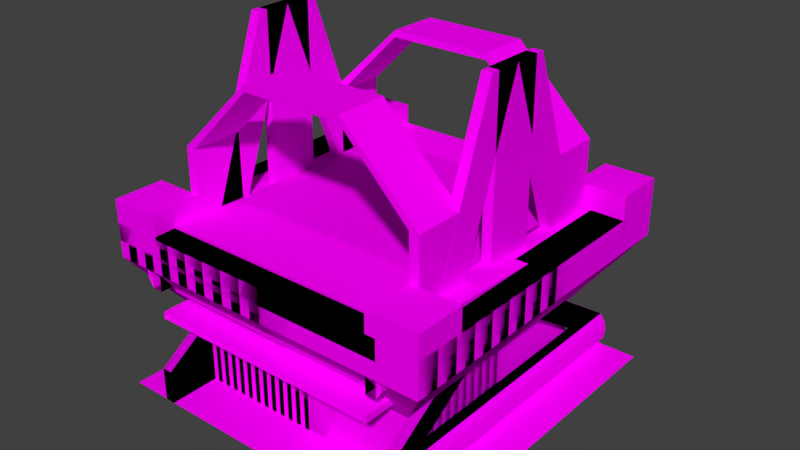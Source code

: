 # Source: conveyor.blend  (saved by Blender 2.74.0; exported with 4.5.12 LTS)
import bpy
from mathutils import Matrix  # noqa: F401  (used for matrix-valued properties, if any)

bpy.ops.wm.read_factory_settings(use_empty=True)
scene = bpy.context.scene
scene.name = 'Scene'

# ---- collections
col_collection_1 = bpy.data.collections.new('Collection 1'); scene.collection.children.link(col_collection_1)

# ---- images (referenced by path relative to the original .blend; pixels are not part of the script)
import os
ASSET_DIR = os.environ.get("B2B_ASSET_DIR", "")  # directory of the original .blend (textures are referenced by path, not embedded)
HERE = os.path.dirname(os.path.abspath(__file__))  # packed textures are extracted next to this script under _unpacked/

def load_image(name, relpath, width, height, colorspace="sRGB"):
    """Load a texture the original file referenced (path relative to the .blend, or extracted next to this script)."""
    p = next((c for c in (os.path.join(HERE, relpath), os.path.join(ASSET_DIR, relpath)) if relpath and os.path.exists(c)), "")
    if p:
        img = bpy.data.images.load(p, check_existing=True)
        img.name = name
    else:  # same state as the original file: an image datablock whose file is absent (Cycles renders it pink)
        img = bpy.data.images.new(name, width, height)
        img.source = "FILE"
        img.filepath = "//" + (relpath or name)
    img.colorspace_settings.name = colorspace
    return img
img_conveyor_png = load_image('conveyor.png', 'conveyor.png', 1024, 1024, 'sRGB')

# ---- materials (node trees are filled in below, after node groups)
mat_conveyor = bpy.data.materials.new('Conveyor')
mat_conveyor.alpha_threshold = 0.0
mat_conveyor.roughness = 0.5
mat_conveyor.line_color = (0.0, 0.0, 0.0, 1.0)

# ---- material node trees
mat_conveyor.use_nodes = True; mat_conveyor.node_tree.nodes.clear()
_N = mat_conveyor.node_tree.nodes; _L = mat_conveyor.node_tree.links
n0 = _N.new('ShaderNodeOutputMaterial'); n0.name = 'Material Output'; n0.location = (300, 300)
n0.width = 120
n1 = _N.new('ShaderNodeBsdfDiffuse'); n1.name = 'Diffuse BSDF'; n1.location = (10, 300)
n2 = _N.new('ShaderNodeTexImage'); n2.name = 'Image Texture'; n2.location = (-190, 300)
n2.width = 150
n2.image = img_conveyor_png
_L.new(n1.outputs[0], n0.inputs[0])
_L.new(n2.outputs[0], n1.inputs[0])
n0.is_active_output = True

# ---- world
world_world = bpy.data.worlds.new('World'); scene.world = world_world
world_world.color = (0.05088, 0.05088, 0.05088)
world_world.use_sun_shadow = False
world_world.sun_shadow_jitter_overblur = 0.0
world_world.cycles.sampling_method = 'MANUAL'
world_world.cycles.sample_map_resolution = 256

# ---- meshes
me_csfmdl_alu = bpy.data.meshes.new('csfmdl_alu')
me_csfmdl_alu.from_pydata([(0.85, -1.0, 0.35), (0.85, -0.5, 0.35), (0.8803, -0.5, 0.35), (0.8803, -1.0, 0.35), (0.85, -1.0, 0.45), (0.85, -0.5, 0.45), (0.8803, -0.5, 0.45), (0.8803, -1.0, 0.45), (0.9, -0.5, 0.4), (0.9, -1.0, 0.4), (0.8961, -0.5, 0.375), (0.8961, -1.0, 0.375), (0.8961, -0.5, 0.425), (0.8961, -1.0, 0.425), (0.15, -1.0, 0.45), (0.15, -0.5, 0.45), (0.1197, -0.5, 0.45), (0.1197, -1.0, 0.45), (0.15, -1.0, 0.35), (0.15, -0.5, 0.35), (0.1197, -0.5, 0.35), (0.1197, -1.0, 0.35), (0.1, -0.5, 0.4), (0.1, -1.0, 0.4), (0.1039, -0.5, 0.425), (0.1039, -1.0, 0.425), (0.1039, -0.5, 0.375), (0.1039, -1.0, 0.375)], [], [(10, 11, 3, 2), (4, 5, 1, 0), (0, 1, 2, 3), (7, 6, 5, 4), (12, 13, 9, 8), (8, 9, 11, 10), (6, 7, 13, 12), (24, 25, 17, 16), (18, 19, 15, 14), (14, 15, 16, 17), (21, 20, 19, 18), (26, 27, 23, 22), (22, 23, 25, 24), (20, 21, 27, 26)])
_uv = me_csfmdl_alu.uv_layers.new(name='UVMap')
_uv.uv.foreach_set('vector', [0.582, 0.4531, 0.4492, 0.4531, 0.4492, 0.4336, 0.582, 0.4336, 0.4492, 0.3398, 0.582, 0.3398, 0.582, 0.4141, 0.4492, 0.4141, 0.4492, 0.4141, 0.582, 0.4141, 0.582, 0.4336, 0.4492, 0.4336, 0.4492, 0.5117, 0.582, 0.5117, 0.582, 0.5312, 0.4492, 0.5312, 0.582, 0.4883, 0.4492, 0.4883, 0.4492, 0.4727, 0.582, 0.4727, 0.582, 0.4727, 0.4492, 0.4727, 0.4492, 0.4531, 0.582, 0.4531, 0.582, 0.5117, 0.4492, 0.5117, 0.4492, 0.4883, 0.582, 0.4883, 0.5859, 0.3789, 0.4492, 0.3789, 0.4492, 0.3594, 0.5859, 0.3594, 0.4492, 0.457, 0.5859, 0.457, 0.5859, 0.5312, 0.4492, 0.5312, 0.4492, 0.3398, 0.5859, 0.3398, 0.5859, 0.3594, 0.4492, 0.3594, 0.4492, 0.4375, 0.5859, 0.4375, 0.5859, 0.457, 0.4492, 0.457, 0.5859, 0.418, 0.4492, 0.418, 0.4492, 0.3984, 0.5859, 0.3984, 0.5859, 0.3984, 0.4492, 0.3984, 0.4492, 0.3789, 0.5859, 0.3789, 0.5859, 0.4375, 0.4492, 0.4375, 0.4492, 0.418, 0.5859, 0.418])
me_csfmdl_alu.materials.append(mat_conveyor)
me_csfmdl_alu.use_remesh_preserve_volume = False
me_csfmdl_alu.use_remesh_preserve_attributes = False
me_csfmdl_alu.use_mirror_vertex_groups = False
me_csfmdl_alu.update()
me_cwalzmdl_alu = bpy.data.meshes.new('cwalzmdl_alu')
me_cwalzmdl_alu.from_pydata([(0.15, -0.7476, 0.39), (0.85, -0.7476, 0.39), (0.85, -0.761, 0.34), (0.15, -0.761, 0.34), (0.15, -0.7976, 0.3034), (0.85, -0.7976, 0.3034), (0.15, -0.8476, 0.29), (0.85, -0.8476, 0.29), (0.15, -0.8976, 0.3034), (0.85, -0.8976, 0.3034), (0.15, -0.9342, 0.34), (0.85, -0.9342, 0.34), (0.15, -0.9476, 0.39), (0.85, -0.9476, 0.39), (0.15, -0.9342, 0.44), (0.85, -0.9342, 0.44), (0.15, -0.8976, 0.4766), (0.85, -0.8976, 0.4766), (0.15, -0.8476, 0.49), (0.85, -0.8476, 0.49), (0.15, -0.7976, 0.4766), (0.85, -0.7976, 0.4766), (0.15, -0.761, 0.44), (0.85, -0.761, 0.44)], [], [(0, 1, 2, 3), (3, 2, 5, 4), (4, 5, 7, 6), (6, 7, 9, 8), (8, 9, 11, 10), (10, 11, 13, 12), (12, 13, 15, 14), (14, 15, 17, 16), (16, 17, 19, 18), (18, 19, 21, 20), (2, 1, 23, 21, 19, 17, 15, 13, 11, 9, 7, 5), (22, 23, 1, 0), (20, 21, 23, 22), (0, 3, 4, 6, 8, 10, 12, 14, 16, 18, 20, 22)])
_uv = me_cwalzmdl_alu.uv_layers.new(name='UVMap')
_uv.uv.foreach_set('vector', [0.2031, 0.7188, 0.2031, 0.7734, 0.1992, 0.7734, 0.1992, 0.7188, 0.1992, 0.7188, 0.1992, 0.7734, 0.1953, 0.7734, 0.1953, 0.7188, 0.1953, 0.7188, 0.1953, 0.7734, 0.1914, 0.7734, 0.1914, 0.7188, 0.1914, 0.7188, 0.1914, 0.7734, 0.1875, 0.7734, 0.1875, 0.7188, 0.1875, 0.7188, 0.1875, 0.7734, 0.1836, 0.7734, 0.1836, 0.7188, 0.1836, 0.7188, 0.1836, 0.7734, 0.1797, 0.7734, 0.1797, 0.7188, 0.1797, 0.7188, 0.1797, 0.7734, 0.1758, 0.7734, 0.1758, 0.7188, 0.1758, 0.7188, 0.1758, 0.7734, 0.1719, 0.7734, 0.1719, 0.7188, 0.1719, 0.7188, 0.1719, 0.7734, 0.168, 0.7734, 0.168, 0.7188, 0.168, 0.7188, 0.168, 0.7734, 0.1641, 0.7734, 0.1641, 0.7188, 0.5234, 0.8711, 0.5156, 0.8867, 0.5, 0.8945, 0.4844, 0.8945, 0.4688, 0.8867, 0.4609, 0.8711, 0.4609, 0.8555, 0.4688, 0.8398, 0.4844, 0.832, 0.5, 0.832, 0.5156, 0.8398, 0.5234, 0.8555, 0.207, 0.7188, 0.207, 0.7734, 0.2031, 0.7734, 0.2031, 0.7188, 0.2109, 0.7188, 0.2109, 0.7734, 0.207, 0.7734, 0.207, 0.7188, 0.4688, 0.8398, 0.4844, 0.832, 0.5, 0.832, 0.5156, 0.8398, 0.5234, 0.8555, 0.5234, 0.8711, 0.5156, 0.8867, 0.5, 0.8945, 0.4844, 0.8945, 0.4688, 0.8867, 0.4609, 0.8711, 0.4609, 0.8555])
me_cwalzmdl_alu.materials.append(mat_conveyor)
me_cwalzmdl_alu.use_remesh_preserve_volume = False
me_cwalzmdl_alu.use_remesh_preserve_attributes = False
me_cwalzmdl_alu.use_mirror_vertex_groups = False
me_cwalzmdl_alu.update()
me_crmdl = bpy.data.meshes.new('crmdl')
me_crmdl.from_pydata([(0.15, -0.85, 0.49), (0.15, -0.5, 0.49), (0.85, -0.5, 0.49), (0.85, -0.85, 0.49), (0.15, -0.85, 0.51), (0.15, -0.5, 0.51), (0.85, -0.5, 0.51), (0.85, -0.85, 0.51), (0.15, -0.5, 0.29), (0.15, -0.85, 0.29), (0.85, -0.85, 0.29), (0.85, -0.5, 0.29), (0.15, -0.5, 0.27), (0.15, -0.85, 0.27), (0.85, -0.85, 0.27), (0.85, -0.5, 0.27), (0.15, -0.91, 0.2861), (0.85, -0.91, 0.2861), (0.15, -0.9539, 0.33), (0.85, -0.9539, 0.33), (0.15, -0.97, 0.39), (0.85, -0.97, 0.39), (0.15, -0.9539, 0.45), (0.85, -0.9539, 0.45), (0.15, -0.91, 0.4939), (0.85, -0.91, 0.4939), (0.15, -0.9002, 0.3034), (0.85, -0.9002, 0.3034), (0.15, -0.9368, 0.34), (0.85, -0.9368, 0.34), (0.15, -0.9502, 0.39), (0.85, -0.9502, 0.39), (0.15, -0.9368, 0.44), (0.85, -0.9368, 0.44), (0.15, -0.9002, 0.4766), (0.85, -0.9002, 0.4766)], [], [(4, 5, 1, 0), (6, 7, 3, 2), (0, 1, 2, 3), (7, 6, 5, 4), (15, 14, 13, 12), (8, 9, 10, 11), (14, 15, 11, 10), (12, 13, 9, 8), (13, 14, 17, 16), (16, 17, 19, 18), (18, 19, 21, 20), (20, 21, 23, 22), (22, 23, 25, 24), (24, 25, 7, 4), (9, 10, 27, 26), (26, 27, 29, 28), (28, 29, 31, 30), (30, 31, 33, 32), (32, 33, 35, 34), (34, 35, 3, 0), (0, 34, 24, 4), (32, 22, 24, 34), (30, 20, 22, 32), (28, 18, 20, 30), (26, 16, 18, 28), (13, 16, 26, 9), (7, 25, 35, 3), (35, 25, 23, 33), (33, 23, 21, 31), (31, 21, 19, 29), (29, 19, 17, 27), (17, 14, 10, 27)])
_uv = me_crmdl.uv_layers.new(name='UVMap')
_uv.uv.foreach_set('vector', [0.7109, 0.8984, 0.8477, 0.8984, 0.8477, 0.9102, 0.7109, 0.9102, 0.6484, 0.9961, 0.5156, 0.9961, 0.5156, 0.9844, 0.6484, 0.9844, 0.2734, 1.0, 0.3242, 1.0, 0.3242, 0.8984, 0.2734, 0.8984, 0.1172, 0.8984, 0.1719, 0.8984, 0.1719, 1.0, 0.1172, 1.0, 0.0, 0.8984, 0.05469, 0.8984, 0.05469, 1.0, 0.0, 1.0, 0.1758, 1.0, 0.2266, 1.0, 0.2266, 0.8984, 0.1758, 0.8984, 0.5156, 0.9023, 0.6484, 0.9023, 0.6484, 0.9141, 0.5156, 0.9141, 0.8477, 1.0, 0.7109, 1.0, 0.7109, 0.9883, 0.8477, 0.9883, 0.05469, 1.0, 0.05469, 0.8984, 0.06641, 0.8984, 0.06641, 1.0, 0.06641, 1.0, 0.06641, 0.8984, 0.07422, 0.8984, 0.07422, 1.0, 0.07422, 1.0, 0.07422, 0.8984, 0.08594, 0.8984, 0.08594, 1.0, 0.08594, 1.0, 0.08594, 0.8984, 0.09766, 0.8984, 0.09766, 1.0, 0.09766, 1.0, 0.09766, 0.8984, 0.1055, 0.8984, 0.1055, 1.0, 0.1055, 1.0, 0.1055, 0.8984, 0.1172, 0.8984, 0.1172, 1.0, 0.2266, 1.0, 0.2266, 0.8984, 0.2344, 0.8984, 0.2344, 1.0, 0.2344, 1.0, 0.2344, 0.8984, 0.2422, 0.8984, 0.2422, 1.0, 0.2422, 1.0, 0.2422, 0.8984, 0.25, 0.8984, 0.25, 1.0, 0.25, 1.0, 0.25, 0.8984, 0.2578, 0.8984, 0.2578, 1.0, 0.2578, 1.0, 0.2578, 0.8984, 0.2656, 0.8984, 0.2656, 1.0, 0.2656, 1.0, 0.2656, 0.8984, 0.2734, 0.8984, 0.2734, 1.0, 0.7109, 0.9102, 0.6914, 0.9141, 0.6875, 0.9062, 0.7109, 0.8984, 0.6758, 0.9297, 0.668, 0.9258, 0.6875, 0.9062, 0.6914, 0.9141, 0.6719, 0.9492, 0.6641, 0.9492, 0.668, 0.9258, 0.6758, 0.9297, 0.6758, 0.9688, 0.668, 0.9727, 0.6641, 0.9492, 0.6719, 0.9492, 0.6914, 0.9805, 0.6875, 0.9922, 0.668, 0.9727, 0.6758, 0.9688, 0.7109, 1.0, 0.6875, 0.9922, 0.6914, 0.9805, 0.7109, 0.9883, 0.5156, 0.9961, 0.4922, 0.9883, 0.4961, 0.9805, 0.5156, 0.9844, 0.4961, 0.9805, 0.4922, 0.9883, 0.4766, 0.9727, 0.4844, 0.9688, 0.4844, 0.9688, 0.4766, 0.9727, 0.4688, 0.9492, 0.4766, 0.9492, 0.4766, 0.9492, 0.4688, 0.9492, 0.4766, 0.9258, 0.4844, 0.9297, 0.4844, 0.9297, 0.4766, 0.9258, 0.4922, 0.9102, 0.4961, 0.918, 0.4922, 0.9102, 0.5156, 0.9023, 0.5156, 0.9141, 0.4961, 0.918])
me_crmdl.materials.append(mat_conveyor)
me_crmdl.use_remesh_preserve_volume = False
me_crmdl.use_remesh_preserve_attributes = False
me_crmdl.use_mirror_vertex_groups = False
me_crmdl.update()
me_csmdl = bpy.data.meshes.new('csmdl')
me_csmdl.from_pydata([(0.15, -1.0, 0.49), (0.15, -0.5, 0.49), (0.85, -0.5, 0.49), (0.85, -1.0, 0.49), (0.15, -1.0, 0.51), (0.15, -0.5, 0.51), (0.85, -0.5, 0.51), (0.85, -1.0, 0.51), (0.15, -0.5, 0.29), (0.15, -1.0, 0.29), (0.85, -1.0, 0.29), (0.85, -0.5, 0.29), (0.15, -0.5, 0.27), (0.15, -1.0, 0.27), (0.85, -1.0, 0.27), (0.85, -0.5, 0.27)], [], [(4, 5, 1, 0), (6, 7, 3, 2), (0, 1, 2, 3), (7, 6, 5, 4), (15, 14, 13, 12), (8, 9, 10, 11), (14, 15, 11, 10), (12, 13, 9, 8)])
_uv = me_csmdl.uv_layers.new(name='UVMap')
_uv.uv.foreach_set('vector', [0.668, 0.9805, 0.8633, 0.9805, 0.8633, 0.9922, 0.668, 0.9922, 0.668, 0.9922, 0.4688, 0.9922, 0.4688, 0.9805, 0.668, 0.9805, 0.1055, 1.0, 0.03516, 1.0, 0.03516, 0.8984, 0.1055, 0.8984, 0.0, 0.8984, 0.07031, 0.8984, 0.07031, 1.0, 0.0, 1.0, 0.1758, 0.8984, 0.2461, 0.8984, 0.2461, 1.0, 0.1758, 1.0, 0.1055, 1.0, 0.03516, 1.0, 0.03516, 0.8984, 0.1055, 0.8984, 0.668, 0.9648, 0.8633, 0.9648, 0.8633, 0.9805, 0.668, 0.9805, 0.668, 0.9805, 0.4688, 0.9805, 0.4688, 0.9648, 0.668, 0.9648])
me_csmdl.materials.append(mat_conveyor)
me_csmdl.use_remesh_preserve_volume = False
me_csmdl.use_remesh_preserve_attributes = False
me_csmdl.use_mirror_vertex_groups = False
me_csmdl.update()
me_cscmdl = bpy.data.meshes.new('cscmdl')
me_cscmdl.from_pydata([(0.5, -0.5, 0.0), (0.85, -0.15, 0.0), (0.85, -0.85, 0.0), (1.0, 5.96e-08, 0.45), (1.0, -1.0, 0.45), (1.0, 5.96e-08, 0.4), (1.0, -1.0, 0.4), (0.85, -0.15, 0.2), (0.85, -0.85, 0.2), (0.85, -0.15, 0.4), (0.85, -0.85, 0.4), (0.85, -0.15, 0.45), (0.85, -0.85, 0.45), (0.729, -0.729, 0.3255), (0.729, -0.271, 0.3255), (0.5, -0.5, 0.3255), (1.0, 5.96e-08, 0.45), (1.0, -1.0, 0.45), (0.85, -0.15, 0.45), (0.85, -0.85, 0.45), (0.85, -0.85, 0.57), (1.0, -1.0, 0.57), (1.0, 5.96e-08, 0.57), (0.85, -0.15, 0.57), (1.0, -0.85, 0.57), (1.0, -0.15, 0.57), (1.0, -0.85, 0.45), (1.0, -0.15, 0.45)], [(18, 19)], [(7, 8, 2, 1), (0, 1, 2), (14, 15, 13), (5, 6, 8, 7), (4, 3, 11, 12), (3, 4, 6, 5), (12, 11, 9, 10), (10, 9, 14, 13), (16, 22, 25, 27), (25, 23, 18, 27), (22, 23, 25), (20, 24, 26, 19), (21, 17, 26, 24), (20, 21, 24)])
_uv = me_cscmdl.uv_layers.new(name='UVMap')
_uv.uv.foreach_set('vector', [0.8164, 0.6992, 0.8164, 0.6289, 0.8359, 0.6289, 0.8359, 0.6992, 0.8516, 0.6641, 0.8359, 0.6992, 0.8359, 0.6289, 0.875, 0.6875, 0.8516, 0.6641, 0.875, 0.6406, 0.7617, 0.7148, 0.7617, 0.6133, 0.8164, 0.6289, 0.8164, 0.6992, 0.9219, 0.6133, 0.9219, 0.7148, 0.9102, 0.707, 0.9102, 0.625, 0.75, 0.7148, 0.75, 0.6133, 0.7617, 0.6133, 0.7617, 0.7148, 0.9102, 0.625, 0.9102, 0.707, 0.9023, 0.707, 0.9023, 0.625, 0.9023, 0.625, 0.9023, 0.707, 0.875, 0.6875, 0.875, 0.6406, 0.1562, 0.7188, 0.2188, 0.7188, 0.2188, 0.7734, 0.1562, 0.7734, 0.2188, 0.7734, 0.2188, 0.7188, 0.1562, 0.7188, 0.1562, 0.7734, 0.2188, 0.7734, 0.1562, 0.7734, 0.1875, 0.7461, 0.1562, 0.7188, 0.1562, 0.7734, 0.2188, 0.7734, 0.2188, 0.7188, 0.1562, 0.7188, 0.2188, 0.7188, 0.2188, 0.7734, 0.1562, 0.7734, 0.2188, 0.7734, 0.1562, 0.7734, 0.1875, 0.7461])
me_cscmdl.materials.append(mat_conveyor)
me_cscmdl.use_remesh_preserve_volume = False
me_cscmdl.use_remesh_preserve_attributes = False
me_cscmdl.use_mirror_vertex_groups = False
me_cscmdl.update()
me_chmdl_hs = bpy.data.meshes.new('chmdl_hs')
me_chmdl_hs.from_pydata([(0.5, -0.5, 0.0), (0.725, -0.275, 0.0), (0.725, -0.725, 0.0), (1.0, 5.96e-08, 0.5), (1.0, -1.0, 0.5), (1.0, 5.96e-08, 0.4), (1.0, -1.0, 0.4), (0.725, -0.275, 0.2), (0.725, -0.725, 0.2), (0.9, -0.1, 0.5), (0.9, -0.9, 0.5), (0.9, -0.1, 0.4), (0.9, -0.9, 0.4), (0.5, -0.5, 0.1444)], [], [(7, 8, 2, 1), (5, 6, 8, 7), (3, 4, 6, 5), (12, 11, 13), (0, 1, 2), (4, 3, 9, 10), (11, 12, 10, 9)])
_uv = me_chmdl_hs.uv_layers.new(name='UVMap')
_uv.uv.foreach_set('vector', [0.6055, 0.6875, 0.6055, 0.6406, 0.625, 0.6406, 0.625, 0.6875, 0.5742, 0.7148, 0.5742, 0.6133, 0.6055, 0.6406, 0.6055, 0.6875, 0.5625, 0.7148, 0.5625, 0.6133, 0.5742, 0.6133, 0.5742, 0.7148, 0.6953, 0.625, 0.6953, 0.7031, 0.6484, 0.6641, 0.6484, 0.6641, 0.625, 0.6875, 0.625, 0.6406, 0.7188, 0.6133, 0.7188, 0.7148, 0.707, 0.7031, 0.707, 0.625, 0.6953, 0.7031, 0.6953, 0.625, 0.707, 0.625, 0.707, 0.7031])
me_chmdl_hs.materials.append(mat_conveyor)
me_chmdl_hs.use_remesh_preserve_volume = False
me_chmdl_hs.use_remesh_preserve_attributes = False
me_chmdl_hs.use_mirror_vertex_groups = False
me_chmdl_hs.update()
me_cecmdl_wood = bpy.data.meshes.new('cecmdl_wood')
me_cecmdl_wood.from_pydata([(0.12, -1.0, 0.45), (0.15, -0.918, 0.4973), (0.85, -0.918, 0.4973), (0.88, -1.0, 0.45), (0.12, -1.0, 0.51), (0.15, -0.8697, 0.51), (0.85, -0.8697, 0.51), (0.88, -1.0, 0.51), (0.15, -0.9622, 0.45), (0.85, -0.9622, 0.45), (0.88, -0.82, 0.45), (0.88, -0.8697, 0.51), (0.12, -0.82, 0.45), (0.12, -0.8697, 0.51), (0.15, -0.82, 0.45), (0.85, -0.82, 0.45)], [], [(5, 6, 2, 1), (7, 4, 0, 3), (8, 1, 2, 9), (7, 6, 5, 4), (0, 8, 9, 3), (9, 15, 10, 3), (0, 12, 14, 8), (9, 2, 15), (14, 12, 13, 5), (11, 7, 3, 10), (8, 14, 1), (10, 15, 6, 11), (6, 7, 11), (5, 1, 14), (4, 13, 12, 0), (15, 2, 6), (4, 5, 13)])
_uv = me_cecmdl_wood.uv_layers.new(name='UVMap')
_uv.uv.foreach_set('vector', [0.0625, 0.7461, 0.0, 0.7461, 0.0, 0.7344, 0.0625, 0.7344, 0.0625, 0.7266, 0.0, 0.7266, 0.0, 0.7188, 0.0625, 0.7188, 0.0625, 0.7188, 0.0625, 0.7344, 0.0, 0.7344, 0.0, 0.7188, 0.0625, 0.7305, 0.05859, 0.7461, 0.003906, 0.7461, 0.0, 0.7305, 0.0, 0.7266, 0.007812, 0.7188, 0.05469, 0.7188, 0.0625, 0.7266, 0.01953, 0.7539, 0.03516, 0.7539, 0.03516, 0.7617, 0.01172, 0.7617, 0.01172, 0.75, 0.03516, 0.75, 0.03516, 0.7578, 0.01953, 0.7578, 0.0625, 0.7188, 0.04688, 0.7422, 0.0, 0.7188, 0.01562, 0.7188, 0.01953, 0.7188, 0.01953, 0.7305, 0.01562, 0.7305, 0.04688, 0.7305, 0.03125, 0.7305, 0.03125, 0.7227, 0.05469, 0.7227, 0.0, 0.7188, 0.0625, 0.7188, 0.01562, 0.7422, 0.01172, 0.7188, 0.01562, 0.7188, 0.01562, 0.7305, 0.01172, 0.7305, 0.05859, 0.7461, 0.0625, 0.7305, 0.0625, 0.7461, 0.04688, 0.7461, 0.01562, 0.7422, 0.0625, 0.7188, 0.0, 0.7227, 0.01562, 0.7227, 0.02344, 0.7305, 0.0, 0.7305, 0.0, 0.7188, 0.04688, 0.7422, 0.01562, 0.7461, 0.0, 0.7305, 0.003906, 0.7461, 0.0, 0.7461])
me_cecmdl_wood.materials.append(mat_conveyor)
me_cecmdl_wood.use_remesh_preserve_volume = False
me_cecmdl_wood.use_remesh_preserve_attributes = False
me_cecmdl_wood.use_mirror_vertex_groups = False
me_cecmdl_wood.update()
me_crfmdl_wood = bpy.data.meshes.new('crfmdl_wood')
me_crfmdl_wood.from_pydata([(0.15, -0.9035, 0.45), (0.15, -0.5, 0.45), (0.1197, -0.5, 0.45), (0.1197, -0.9035, 0.45), (0.15, -0.9035, 0.35), (0.15, -0.5, 0.35), (0.1197, -0.5, 0.35), (0.1197, -0.9035, 0.35)], [], [(4, 5, 1, 0), (0, 1, 2, 3), (7, 6, 5, 4), (6, 7, 3, 2), (4, 0, 3, 7)])
_uv = me_crfmdl_wood.uv_layers.new(name='UVMap')
_uv.uv.foreach_set('vector', [0.003906, 0.7656, 0.05469, 0.7656, 0.05469, 0.7773, 0.003906, 0.7773, 0.003906, 0.7461, 0.05469, 0.7461, 0.05469, 0.75, 0.003906, 0.75, 0.003906, 0.7617, 0.05469, 0.7617, 0.05469, 0.7656, 0.003906, 0.7656, 0.05469, 0.7617, 0.003906, 0.7617, 0.003906, 0.75, 0.05469, 0.75, 0.01562, 0.7422, 0.01562, 0.7383, 0.02734, 0.7383, 0.02734, 0.7422])
me_crfmdl_wood.materials.append(mat_conveyor)
me_crfmdl_wood.use_remesh_preserve_volume = False
me_crfmdl_wood.use_remesh_preserve_attributes = False
me_crfmdl_wood.use_mirror_vertex_groups = False
me_crfmdl_wood.update()
me_crfmdl_alu = bpy.data.meshes.new('crfmdl_alu')
me_crfmdl_alu.from_pydata([(0.1197, -0.5, 0.35), (0.15, -0.9096, 0.4), (0.15, -0.5, 0.35), (0.1, -0.5, 0.4), (0.15, -0.5, 0.45), (0.1197, -0.5, 0.45), (0.15, -0.9015, 0.4378), (0.15, -0.9015, 0.3622), (0.1039, -0.5, 0.425), (0.1039, -0.5, 0.375), (0.15, -0.8822, 0.35), (0.15, -0.8822, 0.45), (0.1197, -0.8822, 0.35), (0.1197, -0.8822, 0.45), (0.1, -0.8822, 0.4), (0.1039, -0.8822, 0.425), (0.1039, -0.8822, 0.375), (0.1133, -0.9043, 0.4), (0.1152, -0.9015, 0.425), (0.1152, -0.9015, 0.375), (0.15, -0.9069, 0.4189), (0.15, -0.9069, 0.3811)], [], [(18, 20, 6), (10, 2, 4, 11), (11, 4, 5, 13), (12, 0, 2, 10), (7, 10, 11, 6), (8, 15, 13, 5), (9, 16, 14, 3), (3, 14, 15, 8), (0, 12, 16, 9), (16, 19, 17, 14), (14, 17, 18, 15), (12, 10, 7), (6, 13, 18), (19, 7, 21), (6, 11, 13), (12, 19, 16), (12, 7, 19), (7, 6, 20, 1, 21), (19, 21, 1, 17), (17, 1, 20, 18), (13, 15, 18)])
_uv = me_crfmdl_alu.uv_layers.new(name='UVMap')
_uv.uv.foreach_set('vector', [0.6328, 0.3555, 0.6953, 0.3633, 0.6953, 0.3281, 0.6836, 0.5117, 0.5977, 0.5117, 0.5977, 0.3242, 0.6836, 0.3242, 0.6875, 0.4609, 0.5977, 0.4609, 0.5977, 0.4062, 0.6875, 0.4062, 0.6875, 0.4688, 0.6016, 0.4688, 0.6016, 0.4141, 0.6875, 0.4141, 0.6992, 0.4844, 0.6836, 0.5117, 0.6836, 0.3242, 0.6992, 0.3438, 0.6016, 0.4688, 0.7031, 0.4688, 0.7031, 0.5117, 0.6016, 0.5117, 0.6016, 0.3594, 0.7031, 0.3672, 0.7031, 0.4219, 0.6016, 0.4141, 0.6016, 0.4141, 0.7031, 0.4219, 0.7031, 0.4688, 0.6016, 0.4688, 0.6016, 0.3164, 0.7031, 0.3164, 0.7031, 0.3672, 0.6016, 0.3594, 0.7031, 0.3672, 0.7227, 0.3672, 0.7227, 0.4219, 0.7031, 0.4219, 0.7031, 0.4219, 0.7227, 0.4219, 0.7227, 0.4688, 0.7031, 0.4688, 0.6875, 0.4688, 0.6875, 0.4141, 0.7031, 0.4141, 0.6953, 0.3281, 0.6406, 0.3086, 0.6328, 0.3555, 0.6328, 0.4531, 0.6953, 0.4805, 0.6953, 0.4336, 0.707, 0.4609, 0.6875, 0.4609, 0.6875, 0.4062, 0.7031, 0.3164, 0.7227, 0.3672, 0.7031, 0.3672, 0.6328, 0.4961, 0.6953, 0.4805, 0.6328, 0.4531, 0.6992, 0.4844, 0.6992, 0.3438, 0.7031, 0.3789, 0.707, 0.4141, 0.7031, 0.4492, 0.6328, 0.4531, 0.6953, 0.4336, 0.6953, 0.3984, 0.625, 0.3984, 0.625, 0.3984, 0.6953, 0.3984, 0.6953, 0.3633, 0.6328, 0.3555, 0.7031, 0.5117, 0.7031, 0.4688, 0.7227, 0.4688])
me_crfmdl_alu.materials.append(mat_conveyor)
me_crfmdl_alu.use_remesh_preserve_volume = False
me_crfmdl_alu.use_remesh_preserve_attributes = False
me_crfmdl_alu.use_mirror_vertex_groups = False
me_crfmdl_alu.update()
me_csfmdl_wood = bpy.data.meshes.new('csfmdl_wood')
me_csfmdl_wood.from_pydata([(0.15, -1.0, 0.45), (0.15, -0.5, 0.45), (0.1197, -0.5, 0.45), (0.1197, -1.0, 0.45), (0.15, -1.0, 0.35), (0.15, -0.5, 0.35), (0.1197, -0.5, 0.35), (0.1197, -1.0, 0.35)], [], [(4, 5, 1, 0), (0, 1, 2, 3), (7, 6, 5, 4), (6, 7, 3, 2)])
_uv = me_csfmdl_wood.uv_layers.new(name='UVMap')
_uv.uv.foreach_set('vector', [0.0, 0.75, 0.0625, 0.75, 0.0625, 0.7617, 0.0, 0.7617, 0.0, 0.7305, 0.0625, 0.7305, 0.0625, 0.7344, 0.0, 0.7344, 0.0, 0.7461, 0.0625, 0.7461, 0.0625, 0.75, 0.0, 0.75, 0.0625, 0.7461, 0.0, 0.7461, 0.0, 0.7344, 0.0625, 0.7344])
me_csfmdl_wood.materials.append(mat_conveyor)
me_csfmdl_wood.use_remesh_preserve_volume = False
me_csfmdl_wood.use_remesh_preserve_attributes = False
me_csfmdl_wood.use_mirror_vertex_groups = False
me_csfmdl_wood.update()
me_cwalzmdl_wood = bpy.data.meshes.new('cwalzmdl_wood')
me_cwalzmdl_wood.from_pydata([(0.15, -0.7476, 0.39), (0.5, -0.7476, 0.39), (0.5, -0.761, 0.34), (0.15, -0.761, 0.34), (0.15, -0.7976, 0.3034), (0.5, -0.7976, 0.3034), (0.15, -0.8476, 0.29), (0.5, -0.8476, 0.29), (0.15, -0.8976, 0.3034), (0.5, -0.8976, 0.3034), (0.15, -0.9342, 0.34), (0.5, -0.9342, 0.34), (0.15, -0.9476, 0.39), (0.5, -0.9476, 0.39), (0.15, -0.9342, 0.44), (0.5, -0.9342, 0.44), (0.15, -0.8976, 0.4766), (0.5, -0.8976, 0.4766), (0.15, -0.8476, 0.49), (0.5, -0.8476, 0.49), (0.15, -0.7976, 0.4766), (0.5, -0.7976, 0.4766), (0.15, -0.761, 0.44), (0.5, -0.761, 0.44)], [], [(0, 1, 2, 3), (3, 2, 5, 4), (4, 5, 7, 6), (6, 7, 9, 8), (8, 9, 11, 10), (10, 11, 13, 12), (12, 13, 15, 14), (14, 15, 17, 16), (16, 17, 19, 18), (18, 19, 21, 20), (22, 23, 1, 0), (20, 21, 23, 22), (0, 3, 4, 6, 8, 10, 12, 14, 16, 18, 20, 22)])
_uv = me_cwalzmdl_wood.uv_layers.new(name='UVMap')
_uv.uv.foreach_set('vector', [0.03125, 0.7461, 0.0625, 0.7461, 0.0625, 0.7344, 0.03125, 0.7344, 0.03125, 0.7344, 0.0625, 0.7344, 0.0625, 0.7461, 0.03125, 0.7461, 0.03125, 0.7461, 0.0625, 0.7461, 0.0625, 0.7344, 0.03125, 0.7344, 0.03125, 0.7344, 0.0625, 0.7344, 0.0625, 0.7461, 0.03125, 0.7461, 0.03125, 0.7461, 0.0625, 0.7461, 0.0625, 0.7344, 0.03125, 0.7344, 0.03125, 0.7344, 0.0625, 0.7344, 0.0625, 0.7461, 0.03125, 0.7461, 0.03125, 0.7461, 0.0625, 0.7461, 0.0625, 0.7344, 0.03125, 0.7344, 0.03125, 0.7344, 0.0625, 0.7344, 0.0625, 0.7461, 0.03125, 0.7461, 0.03125, 0.7461, 0.0625, 0.7461, 0.0625, 0.7344, 0.03125, 0.7344, 0.03125, 0.7344, 0.0625, 0.7344, 0.0625, 0.7461, 0.03125, 0.7461, 0.03125, 0.7344, 0.0625, 0.7344, 0.0625, 0.7461, 0.03125, 0.7461, 0.03125, 0.7461, 0.0625, 0.7461, 0.0625, 0.7344, 0.03125, 0.7344, 0.007812, 0.7227, 0.01953, 0.7148, 0.04297, 0.7148, 0.05469, 0.7227, 0.0625, 0.7344, 0.0625, 0.7578, 0.05469, 0.7695, 0.04297, 0.7773, 0.01953, 0.7773, 0.007812, 0.7695, 0.0, 0.7578, 0.0, 0.7344])
me_cwalzmdl_wood.materials.append(mat_conveyor)
me_cwalzmdl_wood.use_remesh_preserve_volume = False
me_cwalzmdl_wood.use_remesh_preserve_attributes = False
me_cwalzmdl_wood.use_mirror_vertex_groups = False
me_cwalzmdl_wood.update()
me_csvmdl = bpy.data.meshes.new('csvmdl')
me_csvmdl.from_pydata([(0.0625, -0.9375, 0.49), (0.0625, -0.9375, 0.52), (0.9375, -0.9375, 0.49), (0.5, -0.9375, 0.49), (0.9375, -0.9375, 0.52), (0.5, -0.9375, 0.52), (0.0625, -0.0625, 0.45), (0.0625, -0.5, 0.47), (0.0625, -0.5, 0.5), (0.0625, -0.0625, 0.48), (0.9375, -0.0625, 0.45), (0.9375, -0.5, 0.47), (0.5, -0.0625, 0.45), (0.5, -0.5, 0.47), (0.5, -0.5, 0.5), (0.9375, -0.5, 0.5), (0.9375, -0.0625, 0.48), (0.5, -0.0625, 0.48)], [], [(7, 13, 3, 0), (0, 3, 5, 1), (8, 1, 5, 14), (7, 0, 1, 8), (11, 2, 3, 13), (2, 4, 5, 3), (15, 14, 5, 4), (11, 15, 4, 2), (7, 6, 12, 13), (6, 9, 17, 12), (8, 14, 17, 9), (7, 8, 9, 6), (11, 13, 12, 10), (10, 12, 17, 16), (15, 16, 17, 14), (11, 10, 16, 15)])
_uv = me_csvmdl.uv_layers.new(name='UVMap')
_uv.uv.foreach_set('vector', [0.0, 0.3594, 0.05859, 0.3594, 0.05859, 0.418, 0.0, 0.418, 0.003906, 0.3555, 0.003906, 0.418, 0.0, 0.418, 0.0, 0.3555, 0.0, 0.3594, 0.0, 0.418, 0.05859, 0.418, 0.05859, 0.3594, 0.0, 0.4141, 0.0625, 0.4141, 0.0625, 0.418, 0.0, 0.418, 0.0, 0.3594, 0.0, 0.418, 0.05859, 0.418, 0.05859, 0.3594, 0.003906, 0.3555, 0.0, 0.3555, 0.0, 0.418, 0.003906, 0.418, 0.0, 0.3594, 0.05859, 0.3594, 0.05859, 0.418, 0.0, 0.418, 0.0, 0.4141, 0.0, 0.418, 0.0625, 0.418, 0.0625, 0.4141, 0.0, 0.3594, 0.0, 0.418, 0.05859, 0.418, 0.05859, 0.3594, 0.003906, 0.3555, 0.0, 0.3555, 0.0, 0.418, 0.003906, 0.418, 0.0, 0.3594, 0.05859, 0.3594, 0.05859, 0.418, 0.0, 0.418, 0.0, 0.4141, 0.0, 0.418, 0.0625, 0.418, 0.0625, 0.4141, 0.0, 0.3594, 0.05859, 0.3594, 0.05859, 0.418, 0.0, 0.418, 0.003906, 0.3555, 0.003906, 0.418, 0.0, 0.418, 0.0, 0.3555, 0.0, 0.3594, 0.0, 0.418, 0.05859, 0.418, 0.05859, 0.3594, 0.0, 0.4141, 0.0625, 0.4141, 0.0625, 0.418, 0.0, 0.418])
me_csvmdl.materials.append(mat_conveyor)
me_csvmdl.use_remesh_preserve_volume = False
me_csvmdl.use_remesh_preserve_attributes = False
me_csvmdl.use_mirror_vertex_groups = False
me_csvmdl.update()
me_pmmdl_gri = bpy.data.meshes.new('pmmdl_gri')
me_pmmdl_gri.from_pydata([(0.52, -0.1798, -0.08831), (0.34, -0.1798, -0.08831), (0.34, -0.351, -0.03269), (0.52, -0.351, -0.03269), (0.34, -0.186, -0.1073), (0.52, -0.186, -0.1073), (0.34, -0.3572, -0.05171), (0.52, -0.3572, -0.05171)], [], [(0, 1, 2, 3), (3, 7, 5, 0), (2, 6, 7, 3), (1, 4, 6, 2), (0, 5, 4, 1)])
_uv = me_pmmdl_gri.uv_layers.new(name='UVMap')
_uv.uv.foreach_set('vector', [0.4727, 0.7188, 0.5273, 0.7188, 0.5273, 0.7734, 0.4727, 0.7734, 0.1602, 0.7539, 0.1602, 0.7383, 0.2148, 0.7383, 0.2148, 0.7539, 0.1602, 0.7539, 0.1602, 0.7383, 0.2148, 0.7383, 0.2148, 0.7539, 0.2148, 0.7227, 0.2148, 0.7383, 0.1602, 0.7383, 0.1602, 0.7227, 0.1602, 0.7539, 0.1602, 0.7383, 0.2148, 0.7383, 0.2148, 0.7539])
me_pmmdl_gri.materials.append(mat_conveyor)
me_pmmdl_gri.use_remesh_preserve_volume = False
me_pmmdl_gri.use_remesh_preserve_attributes = False
me_pmmdl_gri.use_mirror_vertex_groups = False
me_pmmdl_gri.update()
me_pmmdl_cru = bpy.data.meshes.new('pmmdl_cru')
me_pmmdl_cru.from_pydata([(0.52, -0.1798, -0.08831), (0.34, -0.1798, -0.08831), (0.34, -0.351, -0.03269), (0.52, -0.351, -0.03269), (0.34, -0.186, -0.1073), (0.52, -0.186, -0.1073), (0.34, -0.3572, -0.05171), (0.52, -0.3572, -0.05171)], [], [(0, 1, 2, 3), (3, 7, 5, 0), (2, 6, 7, 3), (1, 4, 6, 2), (0, 5, 4, 1)])
_uv = me_pmmdl_cru.uv_layers.new(name='UVMap')
_uv.uv.foreach_set('vector', [0.4102, 0.7188, 0.4648, 0.7188, 0.4648, 0.7734, 0.4102, 0.7734, 0.1602, 0.7539, 0.1602, 0.7383, 0.2148, 0.7383, 0.2148, 0.7539, 0.1602, 0.7539, 0.1602, 0.7383, 0.2148, 0.7383, 0.2148, 0.7539, 0.2148, 0.7227, 0.2148, 0.7383, 0.1602, 0.7383, 0.1602, 0.7227, 0.1602, 0.7539, 0.1602, 0.7383, 0.2148, 0.7383, 0.2148, 0.7539])
me_pmmdl_cru.materials.append(mat_conveyor)
me_pmmdl_cru.use_remesh_preserve_volume = False
me_pmmdl_cru.use_remesh_preserve_attributes = False
me_pmmdl_cru.use_mirror_vertex_groups = False
me_pmmdl_cru.update()
me_pmmdl_shr = bpy.data.meshes.new('pmmdl_shr')
me_pmmdl_shr.from_pydata([(0.52, -0.1798, -0.08831), (0.34, -0.1798, -0.08831), (0.34, -0.351, -0.03269), (0.52, -0.351, -0.03269), (0.34, -0.186, -0.1073), (0.52, -0.186, -0.1073), (0.34, -0.3572, -0.05171), (0.52, -0.3572, -0.05171)], [], [(0, 1, 2, 3), (3, 7, 5, 0), (2, 6, 7, 3), (1, 4, 6, 2), (0, 5, 4, 1)])
_uv = me_pmmdl_shr.uv_layers.new(name='UVMap')
_uv.uv.foreach_set('vector', [0.3477, 0.7188, 0.4023, 0.7188, 0.4023, 0.7734, 0.3477, 0.7734, 0.1602, 0.7539, 0.1602, 0.7383, 0.2148, 0.7383, 0.2148, 0.7539, 0.1602, 0.7539, 0.1602, 0.7383, 0.2148, 0.7383, 0.2148, 0.7539, 0.2148, 0.7227, 0.2148, 0.7383, 0.1602, 0.7383, 0.1602, 0.7227, 0.1602, 0.7539, 0.1602, 0.7383, 0.2148, 0.7383, 0.2148, 0.7539])
me_pmmdl_shr.materials.append(mat_conveyor)
me_pmmdl_shr.use_remesh_preserve_volume = False
me_pmmdl_shr.use_remesh_preserve_attributes = False
me_pmmdl_shr.use_mirror_vertex_groups = False
me_pmmdl_shr.update()
me_cdmdl_wood = bpy.data.meshes.new('cdmdl_wood')
me_cdmdl_wood.from_pydata([(0.03351, 0.02, 0.001338), (0.03351, 0.08, 0.001338), (0.03351, 0.08, -0.05866), (0.03351, 0.02, -0.05866), (0.05351, 0.08, 0.001338), (0.05351, 0.02, 0.001338), (0.05351, 0.08, -0.05866), (0.05351, 0.02, -0.05866)], [], [(0, 1, 2, 3), (3, 7, 5, 0), (2, 6, 7, 3), (1, 4, 6, 2), (0, 5, 4, 1)])
_uv = me_cdmdl_wood.uv_layers.new(name='UVMap')
_uv.uv.foreach_set('vector', [0.2852, 0.7188, 0.3398, 0.7188, 0.3398, 0.7734, 0.2852, 0.7734, 0.0625, 0.7148, 0.0625, 0.7188, 0.03906, 0.7188, 0.03906, 0.7148, 0.0625, 0.7617, 0.0625, 0.7656, 0.03906, 0.7656, 0.03906, 0.7617, 0.03906, 0.7344, 0.03906, 0.7305, 0.0625, 0.7305, 0.0625, 0.7344, 0.03906, 0.75, 0.03906, 0.7461, 0.0625, 0.7461, 0.0625, 0.75])
me_cdmdl_wood.materials.append(mat_conveyor)
me_cdmdl_wood.use_remesh_preserve_volume = False
me_cdmdl_wood.use_remesh_preserve_attributes = False
me_cdmdl_wood.use_mirror_vertex_groups = False
me_cdmdl_wood.update()
me_cdmdl_alu = bpy.data.meshes.new('cdmdl_alu')
me_cdmdl_alu.from_pydata([(0.03754, 0.02, 0.006924), (0.03754, 0.08, 0.006924), (0.01702, 0.08, -0.04946), (0.01702, 0.02, -0.04946), (0.05634, 0.08, 8.383e-05), (0.05634, 0.02, 8.383e-05), (0.03581, 0.08, -0.0563), (0.03581, 0.02, -0.0563)], [], [(0, 1, 2, 3), (3, 7, 5, 0), (2, 6, 7, 3), (1, 4, 6, 2), (0, 5, 4, 1)])
_uv = me_cdmdl_alu.uv_layers.new(name='UVMap')
_uv.uv.foreach_set('vector', [0.2227, 0.7188, 0.2773, 0.7188, 0.2773, 0.7734, 0.2227, 0.7734, 0.1602, 0.7539, 0.1602, 0.7383, 0.2148, 0.7383, 0.2148, 0.7539, 0.1602, 0.7539, 0.1602, 0.7383, 0.2148, 0.7383, 0.2148, 0.7539, 0.2148, 0.7227, 0.2148, 0.7383, 0.1602, 0.7383, 0.1602, 0.7227, 0.1602, 0.7539, 0.1602, 0.7383, 0.2148, 0.7383, 0.2148, 0.7539])
me_cdmdl_alu.materials.append(mat_conveyor)
me_cdmdl_alu.use_remesh_preserve_volume = False
me_cdmdl_alu.use_remesh_preserve_attributes = False
me_cdmdl_alu.use_mirror_vertex_groups = False
me_cdmdl_alu.update()
me_samdl_wood = bpy.data.meshes.new('samdl_wood')
me_samdl_wood.from_pydata([(0.15, -0.5, 1.0), (0.15, -0.4, 1.0), (0.1197, -0.4, 1.0), (0.1197, -0.5, 1.0), (0.15, -0.3, 0.45), (0.15, -0.2, 0.45), (0.1197, -0.2, 0.45), (0.1197, -0.3, 0.45)], [], [(3, 0, 1, 2), (7, 6, 5, 4), (3, 7, 4, 0), (2, 6, 7, 3), (1, 5, 6, 2), (0, 4, 5, 1)])
_uv = me_samdl_wood.uv_layers.new(name='UVMap')
_uv.uv.foreach_set('vector', [0.6296, 0.6854, 0.6296, 0.6966, 1.0, 0.6966, 1.0, 0.6854, 0.6296, 0.6854, 1.0, 0.6854, 1.0, 0.6966, 0.6296, 0.6966, 0.6296, 0.6854, 0.6296, 0.6854, 0.6296, 0.6966, 0.6296, 0.6966, 1.0, 0.6854, 1.0, 0.6854, 0.6296, 0.6854, 0.6296, 0.6854, 1.0, 0.6966, 1.0, 0.6966, 1.0, 0.6854, 1.0, 0.6854, 0.6296, 0.6966, 0.6296, 0.6966, 1.0, 0.6966, 1.0, 0.6966])
_uv.active_render = True
_uv = me_samdl_wood.uv_layers.new(name='UVMap.001')
_uv.uv.foreach_set('vector', [0.0, 0.7188, 0.0, 0.7227, 0.0625, 0.7227, 0.0625, 0.7188, 0.0, 0.7266, 0.0625, 0.7266, 0.0625, 0.7227, 0.0, 0.7227, 0.0625, 0.7305, 0.0, 0.7305, 0.0, 0.7344, 0.0625, 0.7344, 0.05859, 0.75, 0.0, 0.75, 0.003906, 0.7617, 0.0625, 0.7617, 0.0625, 0.7461, 0.0, 0.7461, 0.0, 0.75, 0.0625, 0.75, 0.0625, 0.7344, 0.003906, 0.7344, 0.0, 0.7461, 0.05859, 0.7461])
me_samdl_wood.materials.append(mat_conveyor)
me_samdl_wood.use_remesh_preserve_volume = False
me_samdl_wood.use_remesh_preserve_attributes = False
me_samdl_wood.use_mirror_vertex_groups = False
me_samdl_wood.update()
me_samdl_alu = bpy.data.meshes.new('samdl_alu')
me_samdl_alu.from_pydata([(0.15, -0.5, 1.0), (0.15, -0.425, 1.0), (0.1197, -0.425, 1.0), (0.1197, -0.5, 1.0), (0.15, -0.5, 0.45), (0.15, -0.425, 0.45), (0.1197, -0.425, 0.45), (0.1197, -0.5, 0.45)], [], [(3, 0, 1, 2), (7, 6, 5, 4), (2, 6, 7, 3), (1, 5, 6, 2), (0, 4, 5, 1)])
_uv = me_samdl_alu.uv_layers.new(name='UVMap')
_uv.uv.foreach_set('vector', [0.6296, 0.6854, 0.6296, 0.6966, 1.0, 0.6966, 1.0, 0.6854, 0.6296, 0.6854, 1.0, 0.6854, 1.0, 0.6966, 0.6296, 0.6966, 1.0, 0.6854, 1.0, 0.6854, 0.6296, 0.6854, 0.6296, 0.6854, 1.0, 0.6966, 1.0, 0.6966, 1.0, 0.6854, 1.0, 0.6854, 0.6296, 0.6966, 0.6296, 0.6966, 1.0, 0.6966, 1.0, 0.6966])
_uv.active_render = True
_uv = me_samdl_alu.uv_layers.new(name='UVMap.001')
_uv.uv.foreach_set('vector', [0.1562, 0.7344, 0.1562, 0.7383, 0.2188, 0.7383, 0.2188, 0.7344, 0.1562, 0.7422, 0.2188, 0.7422, 0.2188, 0.7383, 0.1562, 0.7383, 0.207, 0.7422, 0.1562, 0.7422, 0.1562, 0.7539, 0.207, 0.7539, 0.2188, 0.7227, 0.1562, 0.7227, 0.1562, 0.7266, 0.2188, 0.7266, 0.207, 0.7305, 0.1562, 0.7305, 0.1562, 0.7422, 0.207, 0.7422])
me_samdl_alu.materials.append(mat_conveyor)
me_samdl_alu.use_remesh_preserve_volume = False
me_samdl_alu.use_remesh_preserve_attributes = False
me_samdl_alu.use_mirror_vertex_groups = False
me_samdl_alu.update()
me_chtpmdl_alu = bpy.data.meshes.new('chtpmdl_alu')
me_chtpmdl_alu.from_pydata([(0.5, -0.85, 0.92), (0.5, -0.7, 0.92), (0.15, -0.85, 0.45), (0.15, -0.7, 0.45), (0.12, -0.7, 0.45), (0.12, -0.85, 0.45), (0.5, -0.7, 0.9), (0.5, -0.85, 0.9), (0.35, -0.85, 0.9), (0.35, -0.7, 0.9), (0.35, -0.7, 0.92), (0.35, -0.85, 0.92), (0.12, -0.85, 0.7), (0.12, -0.7, 0.7), (0.15, -0.7, 0.7), (0.15, -0.85, 0.7)], [], [(9, 10, 1, 6), (10, 11, 0, 1), (8, 9, 6, 7), (13, 12, 11, 10), (14, 13, 10, 9), (12, 15, 8, 11), (15, 14, 9, 8), (2, 3, 14, 15), (11, 8, 7, 0), (5, 2, 15, 12), (4, 5, 12, 13), (3, 4, 13, 14)])
_uv = me_chtpmdl_alu.uv_layers.new(name='UVMap')
_uv.uv.foreach_set('vector', [0.1094, 0.7539, 0.1016, 0.7539, 0.1016, 0.7188, 0.1094, 0.7188, 0.1094, 0.7227, 0.1328, 0.7227, 0.1328, 0.7461, 0.1094, 0.7461, 0.1133, 0.7227, 0.1367, 0.7227, 0.1367, 0.7461, 0.1133, 0.7461, 0.08594, 0.7578, 0.1094, 0.7422, 0.1484, 0.7422, 0.125, 0.7578, 0.08594, 0.7422, 0.08594, 0.7383, 0.125, 0.7383, 0.1211, 0.7422, 0.09375, 0.7344, 0.09375, 0.7305, 0.1289, 0.7305, 0.1328, 0.7344, 0.1094, 0.7578, 0.08594, 0.7422, 0.1211, 0.7422, 0.1445, 0.7578, 0.1016, 0.7578, 0.07812, 0.7188, 0.1172, 0.7188, 0.1406, 0.7578, 0.1016, 0.7539, 0.09375, 0.7539, 0.09375, 0.7188, 0.1016, 0.7188, 0.1016, 0.7422, 0.1016, 0.7344, 0.1406, 0.7344, 0.1406, 0.7422, 0.07812, 0.7578, 0.1016, 0.7188, 0.1406, 0.7188, 0.1172, 0.7578, 0.1328, 0.7344, 0.1328, 0.7422, 0.09375, 0.7422, 0.09375, 0.7344])
me_chtpmdl_alu.materials.append(mat_conveyor)
me_chtpmdl_alu.use_remesh_preserve_volume = False
me_chtpmdl_alu.use_remesh_preserve_attributes = False
me_chtpmdl_alu.use_mirror_vertex_groups = False
me_chtpmdl_alu.update()
me_scmdl_wood = bpy.data.meshes.new('scmdl_wood')
me_scmdl_wood.from_pydata([(0.15, -1.0, 0.1), (0.1197, -1.0, 0.1), (0.15, -1.0, -1.118e-08), (0.1197, -1.0, -1.118e-08)], [], [(1, 3, 2, 0)])
_uv = me_scmdl_wood.uv_layers.new(name='UVMap')
_uv.uv.foreach_set('vector', [0.01953, 0.7188, 0.01953, 0.7305, 0.01562, 0.7305, 0.01562, 0.7188])
me_scmdl_wood.materials.append(mat_conveyor)
me_scmdl_wood.use_remesh_preserve_volume = False
me_scmdl_wood.use_remesh_preserve_attributes = False
me_scmdl_wood.use_mirror_vertex_groups = False
me_scmdl_wood.update()
me_scmdl_alu = bpy.data.meshes.new('scmdl_alu')
me_scmdl_alu.from_pydata([(0.15, -1.0, 0.1), (0.1197, -1.0, 0.1), (0.15, -1.0, -1.118e-08), (0.1197, -1.0, -1.118e-08), (0.1, -1.0, 0.05), (0.1039, -1.0, 0.075), (0.1039, -1.0, 0.025)], [], [(1, 5, 4, 6, 3, 2, 0)])
_uv = me_scmdl_alu.uv_layers.new(name='UVMap')
_uv.uv.foreach_set('vector', [0.1914, 0.7227, 0.1992, 0.7344, 0.2031, 0.7461, 0.1992, 0.7617, 0.1914, 0.7734, 0.1758, 0.7734, 0.1758, 0.7227])
me_scmdl_alu.materials.append(mat_conveyor)
me_scmdl_alu.use_remesh_preserve_volume = False
me_scmdl_alu.use_remesh_preserve_attributes = False
me_scmdl_alu.use_mirror_vertex_groups = False
me_scmdl_alu.update()
me_smdl_wood = bpy.data.meshes.new('smdl_wood')
me_smdl_wood.from_pydata([(0.15, -1.0, 0.1), (0.15, -0.5, 0.1), (0.1197, -0.5, 0.1), (0.1197, -1.0, 0.1), (0.15, -1.0, -1.118e-08), (0.15, -0.5, -1.118e-08), (0.1197, -0.5, -1.118e-08), (0.1197, -1.0, -1.118e-08), (0.15, -0.5, 0.35), (0.15, -0.875, 0.1), (0.1197, -0.875, 0.1), (0.1197, -0.5, 0.35), (0.15, -0.625, 0.35), (0.15, -1.0, 0.1), (0.1197, -1.0, 0.1), (0.1197, -0.625, 0.35), (0.15, -0.832, 0.018), (0.15, -0.768, 0.018), (0.5, -0.768, 0.018), (0.5, -0.832, 0.018), (0.15, -0.832, 0.082), (0.15, -0.768, 0.082), (0.5, -0.768, 0.082), (0.5, -0.832, 0.082), (0.15, -0.532, 0.018), (0.15, -0.5, 0.018), (0.5, -0.5, 0.018), (0.5, -0.532, 0.018), (0.15, -0.532, 0.082), (0.15, -0.5, 0.082), (0.5, -0.5, 0.082), (0.5, -0.532, 0.082)], [], [(4, 5, 1, 0), (0, 1, 2, 3), (7, 6, 5, 4), (12, 13, 9, 8), (8, 9, 10, 11), (15, 14, 13, 12), (14, 15, 11, 10), (23, 20, 16, 19), (21, 22, 18, 17), (16, 17, 18, 19), (23, 22, 21, 20), (31, 28, 24, 27), (6, 7, 3, 2), (24, 25, 26, 27), (31, 30, 29, 28)])
_uv = me_smdl_wood.uv_layers.new(name='UVMap')
_uv.uv.foreach_set('vector', [0.6296, 0.6966, 1.0, 0.6966, 1.0, 0.7336, 0.6296, 0.7336, 0.6296, 0.6335, 1.0, 0.6335, 1.0, 0.6447, 0.6296, 0.6447, 0.6296, 0.6854, 1.0, 0.6854, 1.0, 0.6966, 0.6296, 0.6966, 0.7966, 0.9022, 0.6296, 0.9022, 0.6682, 0.8766, 0.8351, 0.8766, 0.8351, 0.8766, 0.6682, 0.8766, 0.6682, 0.8653, 0.8351, 0.8653, 0.7966, 0.8397, 0.6296, 0.8397, 0.6296, 0.8284, 0.7966, 0.8284, 0.6296, 0.8397, 0.7966, 0.8397, 0.8351, 0.8653, 0.6682, 0.8653, 0.8889, 0.2301, 0.6296, 0.2301, 0.6296, 0.2064, 0.8889, 0.2064, 0.6296, 0.1589, 0.8889, 0.159, 0.8889, 0.1827, 0.6296, 0.1827, 0.6296, 0.2064, 0.6296, 0.1827, 0.8889, 0.1827, 0.8889, 0.2064, 0.8889, 0.1352, 0.8889, 0.159, 0.6296, 0.1589, 0.6296, 0.1352, 0.8889, 0.09481, 0.6296, 0.09481, 0.6296, 0.07111, 0.8889, 0.07111, 1.0, 0.665, 0.6296, 0.665, 0.6296, 0.6557, 1.0, 0.6557, 0.6296, 0.07111, 0.6296, 0.04741, 0.8889, 0.04741, 0.8889, 0.07111, 0.8889, 1.659e-08, 0.8889, 0.0237, 0.6296, 0.0237, 0.6296, 0.0])
_uv.active_render = True
_uv = me_smdl_wood.uv_layers.new(name='UVMap.001')
_uv.uv.foreach_set('vector', [0.0, 0.75, 0.03125, 0.75, 0.03125, 0.7617, 0.0, 0.7617, 0.03125, 0.7461, 0.0625, 0.7461, 0.0625, 0.75, 0.03125, 0.75, 0.0, 0.7461, 0.03125, 0.7461, 0.03125, 0.75, 0.0, 0.75, 0.04297, 0.7773, 0.0, 0.7773, 0.007812, 0.7695, 0.05078, 0.7695, 0.0625, 0.7656, 0.01953, 0.7656, 0.01953, 0.7617, 0.0625, 0.7617, 0.04297, 0.75, 0.0, 0.75, 0.0, 0.7461, 0.04297, 0.7461, 0.01172, 0.7539, 0.05469, 0.7539, 0.0625, 0.7617, 0.01953, 0.7617, 0.04688, 0.7617, 0.0, 0.7617, 0.0, 0.7539, 0.04688, 0.7539, 0.0, 0.7539, 0.04688, 0.7539, 0.04688, 0.7617, 0.0, 0.7617, 0.0, 0.7539, 0.0, 0.7617, 0.04688, 0.7617, 0.04688, 0.7539, 0.04688, 0.7617, 0.04688, 0.7539, 0.0, 0.7539, 0.0, 0.7617, 0.0625, 0.7422, 0.01562, 0.7422, 0.01562, 0.7344, 0.0625, 0.7344, 0.0625, 0.7617, 0.03125, 0.7617, 0.03125, 0.75, 0.0625, 0.75, 0.01562, 0.7344, 0.01562, 0.7383, 0.0625, 0.7383, 0.0625, 0.7344, 0.0625, 0.7422, 0.0625, 0.7383, 0.01562, 0.7383, 0.01562, 0.7422])
me_smdl_wood.materials.append(mat_conveyor)
me_smdl_wood.use_remesh_preserve_volume = False
me_smdl_wood.use_remesh_preserve_attributes = False
me_smdl_wood.use_mirror_vertex_groups = False
me_smdl_wood.update()
me_chutemdl = bpy.data.meshes.new('chutemdl')
me_chutemdl.from_pydata([(0.15, -0.85, 0.0), (0.15, -0.15, 0.0), (0.85, -0.15, 0.0), (0.85, -0.85, 0.0), (2.98e-08, -1.0, 0.5), (2.98e-08, 5.96e-08, 0.5), (1.0, 5.96e-08, 0.5), (1.0, -1.0, 0.5), (2.98e-08, 5.96e-08, 0.4), (2.98e-08, -1.0, 0.4), (1.0, 5.96e-08, 0.4), (1.0, -1.0, 0.4), (0.15, -0.15, 0.2), (0.85, -0.15, 0.2), (0.85, -0.85, 0.2), (0.15, -0.85, 0.2), (0.9, -0.1, 0.5), (0.1, -0.1, 0.5), (0.1, -0.9, 0.5), (0.9, -0.9, 0.5), (0.1, -0.1, 0.5), (0.9, -0.1, 0.4), (0.9, -0.9, 0.5), (0.1, -0.1, 0.5), (0.9, -0.9, 0.4), (0.1, -0.9, 0.5), (0.9, -0.9, 0.5), (0.1, -0.9, 0.5), (0.9, -0.1, 0.5), (0.1, -0.1, 0.5), (0.9, -0.1, 0.5), (0.1, -0.9, 0.5), (0.1, -0.9, 0.4), (0.1, -0.1, 0.4), (0.9, -0.1, 0.5), (0.9, -0.9, 0.5), (0.82, -0.729, 0.2192), (0.82, -0.729, 0.3489), (0.82, -0.271, 0.3489), (0.18, -0.271, 0.3489), (0.18, -0.729, 0.3489), (0.82, -0.271, 0.2192), (0.18, -0.729, 0.2192), (0.18, -0.271, 0.2192)], [], [(15, 12, 1, 0), (12, 13, 2, 1), (13, 14, 3, 2), (14, 15, 0, 3), (0, 1, 2, 3), (27, 29, 23, 18), (16, 17, 23, 28), (28, 23, 29, 34), (9, 8, 12, 15), (8, 10, 13, 12), (10, 11, 14, 13), (11, 9, 15, 14), (26, 27, 18, 22), (16, 19, 35, 30), (25, 17, 20, 31), (7, 35, 31, 4), (34, 26, 22, 28), (22, 18, 25, 19), (4, 5, 8, 9), (31, 20, 5, 4), (7, 4, 9, 11), (19, 25, 31, 35), (28, 22, 19, 16), (30, 6, 5, 20), (30, 20, 17, 16), (5, 6, 10, 8), (18, 23, 17, 25), (7, 6, 30, 35), (6, 7, 11, 10), (36, 42, 40, 37), (32, 33, 29, 27), (21, 24, 26, 34), (24, 32, 27, 26), (34, 29, 33, 21), (42, 43, 39, 40), (41, 43, 42, 36), (41, 36, 37, 38), (24, 21, 38, 37), (32, 40, 39, 33), (24, 37, 40, 32), (21, 33, 39, 38), (43, 41, 38, 39)])
_uv = me_chutemdl.uv_layers.new(name='UVMap')
_uv.uv.foreach_set('vector', [0.7109, 0.1406, 0.7109, 0.457, 0.6172, 0.457, 0.6172, 0.1406, 0.7109, 0.1367, 0.7109, 0.457, 0.6172, 0.457, 0.6172, 0.1367, 0.7109, 0.1367, 0.7109, 0.457, 0.6172, 0.457, 0.6172, 0.1367, 0.7109, 0.1406, 0.7109, 0.4609, 0.6211, 0.4609, 0.6211, 0.1406, 0.4609, 0.1367, 0.7812, 0.1367, 0.7812, 0.457, 0.4609, 0.457, 0.375, 0.05859, 0.3828, 0.5039, 0.375, 0.5039, 0.3672, 0.05859, 0.8359, 0.5312, 0.3828, 0.5195, 0.3828, 0.5156, 0.8359, 0.5273, 0.8359, 0.5273, 0.3828, 0.5156, 0.3828, 0.5039, 0.8359, 0.5156, 0.8242, 0.07031, 0.8242, 0.5273, 0.7109, 0.457, 0.7109, 0.1406, 0.8242, 0.06641, 0.8242, 0.5273, 0.7109, 0.457, 0.7109, 0.1367, 0.8242, 0.06641, 0.8242, 0.5273, 0.7109, 0.457, 0.7109, 0.1367, 0.8242, 0.07031, 0.8242, 0.5273, 0.7109, 0.4609, 0.7109, 0.1406, 0.8438, 0.0625, 0.375, 0.05859, 0.375, 0.05078, 0.8438, 0.05469, 0.8516, 0.5195, 0.8633, 0.06641, 0.8711, 0.06641, 0.8594, 0.5195, 0.9219, 0.1172, 0.9219, 0.4805, 0.918, 0.4805, 0.918, 0.1172, 0.8711, 0.07031, 0.918, 0.1172, 0.918, 0.4805, 0.8711, 0.5273, 0.8359, 0.5156, 0.8438, 0.0625, 0.8555, 0.0625, 0.8438, 0.5195, 0.8438, 0.05469, 0.375, 0.05078, 0.375, 0.04297, 0.8438, 0.04688, 0.8711, 0.07031, 0.8711, 0.5273, 0.8242, 0.5273, 0.8242, 0.07031, 0.918, 0.1172, 0.918, 0.4805, 0.8711, 0.5273, 0.8711, 0.07031, 0.8711, 0.07031, 0.8711, 0.5273, 0.8242, 0.5273, 0.8242, 0.07031, 0.9258, 0.1172, 0.9258, 0.4805, 0.918, 0.4805, 0.918, 0.1172, 0.8438, 0.5195, 0.8555, 0.0625, 0.8633, 0.06641, 0.8516, 0.5195, 0.918, 0.4805, 0.8711, 0.5273, 0.8711, 0.06641, 0.918, 0.1133, 0.918, 0.4805, 0.918, 0.1133, 0.9219, 0.1133, 0.9219, 0.4805, 0.8711, 0.06641, 0.8711, 0.5273, 0.8242, 0.5273, 0.8242, 0.06641, 0.3672, 0.05859, 0.375, 0.5039, 0.3672, 0.5078, 0.3594, 0.05859, 0.8711, 0.5273, 0.8711, 0.06641, 0.918, 0.1133, 0.918, 0.4805, 0.8711, 0.06641, 0.8711, 0.5273, 0.8242, 0.5273, 0.8242, 0.06641, 0.7188, 0.2148, 0.5195, 0.2109, 0.4648, 0.1797, 0.7695, 0.1797, 0.418, 0.1094, 0.418, 0.4648, 0.3828, 0.5039, 0.375, 0.05859, 0.7969, 0.4766, 0.8047, 0.1055, 0.8438, 0.0625, 0.8359, 0.5156, 0.8047, 0.1055, 0.418, 0.1094, 0.375, 0.05859, 0.8438, 0.0625, 0.8359, 0.5156, 0.3828, 0.5039, 0.418, 0.4648, 0.7969, 0.4766, 0.5195, 0.2109, 0.5156, 0.3438, 0.4648, 0.3906, 0.4648, 0.1797, 0.7148, 0.3477, 0.5156, 0.3438, 0.5195, 0.2109, 0.7188, 0.2148, 0.7148, 0.3477, 0.7188, 0.2148, 0.7695, 0.1797, 0.7617, 0.3984, 0.8047, 0.1055, 0.7969, 0.4766, 0.7617, 0.3984, 0.7695, 0.1797, 0.418, 0.1094, 0.4648, 0.1797, 0.4648, 0.3906, 0.418, 0.4648, 0.8047, 0.1055, 0.7695, 0.1797, 0.4648, 0.1797, 0.418, 0.1094, 0.7969, 0.4766, 0.418, 0.4648, 0.4648, 0.3906, 0.7617, 0.3984, 0.5156, 0.3438, 0.7148, 0.3477, 0.7617, 0.3984, 0.4648, 0.3906])
me_chutemdl.materials.append(mat_conveyor)
me_chutemdl.use_remesh_preserve_volume = False
me_chutemdl.use_remesh_preserve_attributes = False
me_chutemdl.use_mirror_vertex_groups = False
me_chutemdl.update()
me_walzes = bpy.data.meshes.new('Walzes')
me_walzes.from_pydata([(-0.35, 0.09171, 0.03988), (0.35, 0.09171, 0.03987), (-0.35, 0.09304, -0.03665), (0.35, 0.09304, -0.03665), (-0.35, 0.03987, -0.09171), (0.35, 0.03987, -0.09171), (-0.35, -0.03665, -0.09304), (0.35, -0.03665, -0.09304), (-0.35, -0.09171, -0.03987), (0.35, -0.09171, -0.03988), (-0.35, -0.09304, 0.03665), (0.35, -0.09304, 0.03665), (-0.35, -0.03987, 0.09171), (0.35, -0.03987, 0.09171), (-0.35, 0.03665, 0.09304), (0.35, 0.03665, 0.09304)], [], [(0, 1, 3, 2), (2, 3, 5, 4), (4, 5, 7, 6), (6, 7, 9, 8), (8, 9, 11, 10), (14, 15, 1, 0), (10, 11, 13, 12), (12, 13, 15, 14)])
_uv = me_walzes.uv_layers.new(name='UVMap')
_uv.uv.foreach_set('vector', [0.1758, 0.7734, 0.1758, 0.7188, 0.1797, 0.7188, 0.1797, 0.7734, 0.1797, 0.7734, 0.1797, 0.7188, 0.1836, 0.7188, 0.1836, 0.7734, 0.1836, 0.7734, 0.1836, 0.7188, 0.1875, 0.7188, 0.1875, 0.7734, 0.1875, 0.7734, 0.1875, 0.7188, 0.1914, 0.7188, 0.1914, 0.7734, 0.1914, 0.7734, 0.1914, 0.7188, 0.1953, 0.7188, 0.1953, 0.7734, 0.1719, 0.7734, 0.1719, 0.7188, 0.1758, 0.7188, 0.1758, 0.7734, 0.1953, 0.7734, 0.1953, 0.7188, 0.1992, 0.7188, 0.1992, 0.7734, 0.168, 0.7734, 0.168, 0.7188, 0.1719, 0.7188, 0.1719, 0.7734])
me_walzes.materials.append(mat_conveyor)
me_walzes.use_remesh_preserve_volume = False
me_walzes.use_remesh_preserve_attributes = False
me_walzes.use_mirror_vertex_groups = False
me_walzes.update()
me_bumpscrusher = bpy.data.meshes.new('BumpsCrusher')
me_bumpscrusher.from_pydata([(0.03979, 0.01989, 0.01809), (0.03979, -0.0199, 0.01809), (2.638e-06, -0.0199, 0.01809), (2.638e-06, 0.01989, 0.01809), (0.03979, 0.01989, 1.211e-07), (0.03979, -0.0199, 1.211e-07), (0.0, -0.01989, 1.211e-07), (0.0, 0.01989, 1.211e-07)], [], [(4, 0, 1, 5), (5, 1, 2, 6), (6, 2, 3, 7), (7, 3, 0, 4), (0, 3, 2, 1)])
_uv = me_bumpscrusher.uv_layers.new(name='UVMap')
_uv.uv.foreach_set('vector', [0.8594, 0.6289, 0.8594, 0.6445, 0.832, 0.6445, 0.832, 0.6289, 0.8164, 0.6445, 0.832, 0.6445, 0.832, 0.6719, 0.8164, 0.6719, 0.832, 0.6875, 0.832, 0.6719, 0.8594, 0.6719, 0.8594, 0.6875, 0.875, 0.6719, 0.8594, 0.6719, 0.8594, 0.6445, 0.875, 0.6445, 0.8594, 0.6445, 0.8594, 0.6719, 0.832, 0.6719, 0.832, 0.6445])
me_bumpscrusher.materials.append(mat_conveyor)
me_bumpscrusher.use_remesh_preserve_volume = False
me_bumpscrusher.use_remesh_preserve_attributes = False
me_bumpscrusher.use_mirror_vertex_groups = False
me_bumpscrusher.update()
me_bumpsshredder = bpy.data.meshes.new('BumpsShredder')
me_bumpsshredder.from_pydata([(0.03979, 0.03575, 0.01809), (0.03979, -0.0199, 1.211e-07), (0.0, -0.01989, 1.211e-07), (2.638e-06, 0.03575, 0.01809), (0.03979, 0.01989, 1.211e-07), (0.0, 0.01989, 1.211e-07)], [], [(5, 3, 0, 4), (0, 3, 2, 1), (4, 0, 1), (2, 3, 5)])
_uv = me_bumpsshredder.uv_layers.new(name='UVMap')
_uv.uv.foreach_set('vector', [0.8711, 0.6719, 0.8477, 0.6719, 0.8477, 0.6484, 0.8711, 0.6484, 0.8477, 0.6484, 0.8477, 0.6719, 0.8086, 0.6719, 0.8086, 0.6484, 0.8477, 0.6328, 0.8477, 0.6484, 0.8086, 0.6484, 0.8086, 0.6719, 0.8477, 0.6719, 0.8477, 0.6836])
me_bumpsshredder.materials.append(mat_conveyor)
me_bumpsshredder.use_remesh_preserve_volume = False
me_bumpsshredder.use_remesh_preserve_attributes = False
me_bumpsshredder.use_mirror_vertex_groups = False
me_bumpsshredder.update()
me_bumpsgrinder = bpy.data.meshes.new('BumpsGrinder')
me_bumpsgrinder.from_pydata([(0.02564, -0.008376, 0.01337), (0.01415, 0.008369, 0.01337), (0.03979, 0.01989, 1.211e-07), (0.03979, -0.0199, 1.211e-07), (0.0, -0.01989, 1.211e-07), (0.0, 0.01989, 1.211e-07)], [], [(1, 2, 5), (2, 0, 3), (4, 1, 5), (0, 4, 3), (1, 4, 0), (0, 2, 1)])
_uv = me_bumpsgrinder.uv_layers.new(name='UVMap')
_uv.uv.foreach_set('vector', [0.8516, 0.6562, 0.8281, 0.6406, 0.8672, 0.6406, 0.8281, 0.6406, 0.8438, 0.6641, 0.8281, 0.6797, 0.8672, 0.6797, 0.8516, 0.6562, 0.8672, 0.6406, 0.8438, 0.6641, 0.8672, 0.6797, 0.8281, 0.6797, 0.8516, 0.6562, 0.8672, 0.6797, 0.8438, 0.6641, 0.8438, 0.6641, 0.8281, 0.6406, 0.8516, 0.6562])
me_bumpsgrinder.materials.append(mat_conveyor)
me_bumpsgrinder.use_remesh_preserve_volume = False
me_bumpsgrinder.use_remesh_preserve_attributes = False
me_bumpsgrinder.use_mirror_vertex_groups = False
me_bumpsgrinder.update()
me_chmdl = bpy.data.meshes.new('chmdl')
me_chmdl.from_pydata([(0.5, -0.5, 0.0), (0.725, -0.275, 0.0), (0.725, -0.725, 0.0), (1.0, 5.96e-08, 0.5), (1.0, -1.0, 0.5), (1.0, 5.96e-08, 0.4), (1.0, -1.0, 0.4), (0.725, -0.275, 0.2), (0.725, -0.725, 0.2), (0.9, -0.1, 0.5), (0.9, -0.9, 0.5), (0.9, -0.1, 0.4), (0.9, -0.9, 0.4), (0.5, -0.5, 0.1444)], [], [(7, 8, 2, 1), (5, 6, 8, 7), (3, 4, 6, 5), (12, 11, 13), (0, 1, 2), (4, 3, 9, 10), (11, 12, 10, 9)])
_uv = me_chmdl.uv_layers.new(name='UVMap')
_uv.uv.foreach_set('vector', [0.4375, 0.6875, 0.4375, 0.6406, 0.457, 0.6406, 0.457, 0.6875, 0.4062, 0.7148, 0.4062, 0.6133, 0.4375, 0.6406, 0.4375, 0.6875, 0.3945, 0.7148, 0.3945, 0.6133, 0.4062, 0.6133, 0.4062, 0.7148, 0.5273, 0.625, 0.5273, 0.7031, 0.4805, 0.6641, 0.4805, 0.6641, 0.457, 0.6875, 0.457, 0.6406, 0.5508, 0.6133, 0.5508, 0.7148, 0.5391, 0.7031, 0.5391, 0.625, 0.5273, 0.7031, 0.5273, 0.625, 0.5391, 0.625, 0.5391, 0.7031])
me_chmdl.materials.append(mat_conveyor)
me_chmdl.use_remesh_preserve_volume = False
me_chmdl.use_remesh_preserve_attributes = False
me_chmdl.use_mirror_vertex_groups = False
me_chmdl.update()
me_cecmdl_alu = bpy.data.meshes.new('cecmdl_alu')
me_cecmdl_alu.from_pydata([(0.12, -1.0, 0.45), (0.15, -0.918, 0.4973), (0.85, -0.918, 0.4973), (0.88, -1.0, 0.45), (0.12, -1.0, 0.51), (0.15, -0.8697, 0.51), (0.85, -0.8697, 0.51), (0.88, -1.0, 0.51), (0.15, -0.9622, 0.45), (0.85, -0.9622, 0.45), (0.88, -0.82, 0.45), (0.88, -0.8697, 0.51), (0.12, -0.82, 0.45), (0.12, -0.8697, 0.51), (0.15, -0.82, 0.45), (0.85, -0.82, 0.45)], [], [(5, 6, 2, 1), (7, 4, 0, 3), (8, 1, 2, 9), (7, 6, 5, 4), (0, 8, 9, 3), (9, 15, 10, 3), (0, 12, 14, 8), (9, 2, 15), (14, 12, 13, 5), (11, 7, 3, 10), (8, 14, 1), (10, 15, 6, 11), (6, 7, 11), (5, 1, 14), (4, 13, 12, 0), (15, 2, 6), (4, 5, 13)])
_uv = me_cecmdl_alu.uv_layers.new(name='UVMap')
_uv.uv.foreach_set('vector', [0.543, 0.4102, 0.4141, 0.4062, 0.4141, 0.3828, 0.543, 0.3867, 0.5469, 0.332, 0.4102, 0.3359, 0.4102, 0.3047, 0.5469, 0.3008, 0.543, 0.3633, 0.543, 0.3867, 0.4141, 0.3828, 0.4141, 0.3633, 0.4102, 0.5234, 0.4141, 0.457, 0.543, 0.457, 0.5469, 0.5195, 0.5469, 0.3477, 0.543, 0.3633, 0.4141, 0.3633, 0.4102, 0.3438, 0.4141, 0.3633, 0.4141, 0.4297, 0.4102, 0.4297, 0.4102, 0.3438, 0.5469, 0.3477, 0.5469, 0.4297, 0.543, 0.4297, 0.543, 0.3633, 0.5195, 0.3828, 0.4961, 0.4531, 0.4414, 0.3828, 0.543, 0.4297, 0.5469, 0.4297, 0.5469, 0.457, 0.543, 0.457, 0.5039, 0.4531, 0.4336, 0.4531, 0.4336, 0.3633, 0.5312, 0.3672, 0.4414, 0.3672, 0.5195, 0.3672, 0.4648, 0.4375, 0.4102, 0.4336, 0.4141, 0.4336, 0.4141, 0.457, 0.4102, 0.457, 0.4141, 0.457, 0.4102, 0.5234, 0.4102, 0.457, 0.4922, 0.4531, 0.4648, 0.4375, 0.5195, 0.3672, 0.5234, 0.4766, 0.4531, 0.4766, 0.4258, 0.3906, 0.5234, 0.3906, 0.4414, 0.3828, 0.4961, 0.4531, 0.4688, 0.4727, 0.5469, 0.5195, 0.543, 0.457, 0.5469, 0.457])
me_cecmdl_alu.materials.append(mat_conveyor)
me_cecmdl_alu.use_remesh_preserve_volume = False
me_cecmdl_alu.use_remesh_preserve_attributes = False
me_cecmdl_alu.use_mirror_vertex_groups = False
me_cecmdl_alu.update()
me_smdl_alu = bpy.data.meshes.new('smdl_alu')
me_smdl_alu.from_pydata([(0.15, -0.5, 0.35), (0.15, -0.125, 0.1), (0.1197, -0.125, 0.1), (0.1197, -0.5, 0.35), (0.15, -0.375, 0.35), (0.15, 0.0, 0.1), (0.1197, 0.0, 0.1), (0.1197, -0.375, 0.35), (0.15, -1.0, 0.1), (0.15, 0.0, 0.1), (0.1197, 0.0, 0.1), (0.1197, -1.0, 0.1), (0.15, -1.0, -1.118e-08), (0.15, 0.0, -1.118e-08), (0.1197, 0.0, -1.118e-08), (0.1197, -1.0, -1.118e-08), (0.1, 0.0, 0.05), (0.1, -1.0, 0.05), (0.1039, 0.0, 0.075), (0.1039, -1.0, 0.075), (0.1039, 0.0, 0.025), (0.1039, -1.0, 0.025), (0.15, -0.5, 0.35), (0.15, -0.875, 0.1), (0.1197, -0.875, 0.1), (0.1197, -0.5, 0.35), (0.15, -0.625, 0.35), (0.15, -1.0, 0.1), (0.1197, -1.0, 0.1), (0.1197, -0.625, 0.35), (0.85, -0.5, 0.35), (0.85, -0.125, 0.1), (0.8803, -0.125, 0.1), (0.8803, -0.5, 0.35), (0.85, -0.375, 0.35), (0.85, 0.0, 0.1), (0.8803, 0.0, 0.1), (0.8803, -0.375, 0.35), (0.85, -1.0, 0.1), (0.85, 0.0, 0.1), (0.8803, 0.0, 0.1), (0.8803, -1.0, 0.1), (0.85, -1.0, -1.49e-08), (0.85, 0.0, -1.49e-08), (0.8803, 0.0, -1.49e-08), (0.8803, -1.0, -1.49e-08), (0.9, 0.0, 0.05), (0.9, -1.0, 0.05), (0.8961, 0.0, 0.075), (0.8961, -1.0, 0.075), (0.8961, 0.0, 0.025), (0.8961, -1.0, 0.025), (0.85, -0.5, 0.35), (0.85, -0.875, 0.1), (0.8803, -0.875, 0.1), (0.8803, -0.5, 0.35), (0.85, -0.625, 0.35), (0.85, -1.0, 0.1), (0.8803, -1.0, 0.1), (0.8803, -0.625, 0.35), (0.15, -0.232, 0.018), (0.15, -0.168, 0.018), (0.85, -0.168, 0.018), (0.85, -0.232, 0.018), (0.15, -0.232, 0.082), (0.15, -0.168, 0.082), (0.85, -0.168, 0.082), (0.85, -0.232, 0.082), (0.15, -0.832, 0.018), (0.15, -0.768, 0.018), (0.85, -0.768, 0.018), (0.85, -0.832, 0.018), (0.15, -0.832, 0.082), (0.15, -0.768, 0.082), (0.85, -0.768, 0.082), (0.85, -0.832, 0.082), (0.15, -0.532, 0.018), (0.15, -0.468, 0.018), (0.85, -0.468, 0.018), (0.85, -0.532, 0.018), (0.15, -0.532, 0.082), (0.15, -0.468, 0.082), (0.85, -0.468, 0.082), (0.85, -0.532, 0.082), (0.15, -1.0, 0.1), (0.1197, -1.0, 0.1), (0.15, -1.0, -1.118e-08), (0.1197, -1.0, -1.118e-08), (0.1, -1.0, 0.05), (0.1039, -1.0, 0.075), (0.1039, -1.0, 0.025), (0.85, -1.0, 0.1), (0.8803, -1.0, 0.1), (0.85, -1.0, -1.49e-08), (0.8803, -1.0, -1.49e-08), (0.9, -1.0, 0.05), (0.8961, -1.0, 0.075), (0.8961, -1.0, 0.025)], [(84, 86), (89, 85), (87, 86), (84, 85), (90, 87), (89, 88), (90, 88), (91, 93), (96, 92), (94, 93), (91, 92), (97, 94), (96, 95), (97, 95)], [(4, 0, 1, 5), (0, 3, 2, 1), (7, 4, 5, 6), (6, 2, 3, 7), (18, 19, 11, 10), (12, 13, 9, 8), (8, 9, 10, 11), (15, 14, 13, 12), (20, 21, 17, 16), (16, 17, 19, 18), (14, 15, 21, 20), (26, 27, 23, 22), (22, 23, 24, 25), (29, 28, 27, 26), (28, 29, 25, 24), (34, 35, 31, 30), (30, 31, 32, 33), (37, 36, 35, 34), (36, 37, 33, 32), (48, 40, 41, 49), (42, 38, 39, 43), (38, 41, 40, 39), (45, 42, 43, 44), (50, 46, 47, 51), (46, 48, 49, 47), (44, 50, 51, 45), (56, 52, 53, 57), (52, 55, 54, 53), (59, 56, 57, 58), (58, 54, 55, 59), (75, 72, 68, 71), (65, 66, 62, 61), (73, 74, 70, 69), (67, 64, 60, 63), (60, 61, 62, 63), (67, 66, 65, 64), (68, 69, 70, 71), (75, 74, 73, 72), (83, 80, 76, 79), (81, 82, 78, 77), (76, 77, 78, 79), (83, 82, 81, 80)])
_uv = me_smdl_alu.uv_layers.new(name='UVMap')
_uv.uv.foreach_set('vector', [0.7793, 0.4595, 0.7407, 0.4338, 0.9077, 0.4338, 0.9462, 0.4595, 0.7407, 0.4338, 0.7407, 0.4226, 0.9077, 0.4226, 0.9077, 0.4338, 0.7793, 0.3969, 0.7793, 0.3857, 0.9462, 0.3857, 0.9462, 0.3969, 0.9462, 0.3969, 0.9077, 0.4226, 0.7407, 0.4226, 0.7793, 0.3969, 1.0, 0.6557, 0.6296, 0.6557, 0.6296, 0.6447, 1.0, 0.6447, 0.6296, 0.6966, 1.0, 0.6966, 1.0, 0.7336, 0.6296, 0.7336, 0.6296, 0.6335, 1.0, 0.6335, 1.0, 0.6447, 0.6296, 0.6447, 0.6296, 0.6854, 1.0, 0.6854, 1.0, 0.6966, 0.6296, 0.6966, 1.0, 0.6744, 0.6296, 0.6744, 0.6296, 0.665, 1.0, 0.665, 1.0, 0.665, 0.6296, 0.665, 0.6296, 0.6557, 1.0, 0.6557, 1.0, 0.6854, 0.6296, 0.6854, 0.6296, 0.6744, 1.0, 0.6744, 0.7966, 0.9022, 0.6296, 0.9022, 0.6682, 0.8766, 0.8351, 0.8766, 0.8351, 0.8766, 0.6682, 0.8766, 0.6682, 0.8653, 0.8351, 0.8653, 0.7966, 0.8397, 0.6296, 0.8397, 0.6296, 0.8284, 0.7966, 0.8284, 0.6296, 0.8397, 0.7966, 0.8397, 0.8351, 0.8653, 0.6682, 0.8653, 0.7793, 0.4595, 0.9462, 0.4595, 0.9077, 0.4852, 0.7407, 0.4852, 0.7407, 0.4852, 0.9077, 0.4852, 0.9077, 0.4964, 0.7407, 0.4964, 0.7793, 0.5221, 0.9462, 0.5221, 0.9462, 0.5333, 0.7793, 0.5333, 0.9462, 0.5221, 0.7793, 0.5221, 0.7407, 0.4964, 0.9077, 0.4964, 0.3704, 0.8562, 0.3704, 0.8671, 0.0, 0.8671, 8.846e-08, 0.8562, 3.76e-07, 0.8152, 3.981e-07, 0.7782, 0.3704, 0.7782, 0.3704, 0.8152, 0.0, 0.8783, 0.0, 0.8671, 0.3704, 0.8671, 0.3704, 0.8784, 3.096e-07, 0.8265, 3.76e-07, 0.8152, 0.3704, 0.8152, 0.3704, 0.8265, 0.3704, 0.8374, 0.3704, 0.8468, 1.327e-07, 0.8468, 1.769e-07, 0.8374, 0.3704, 0.8468, 0.3704, 0.8562, 8.846e-08, 0.8562, 1.327e-07, 0.8468, 0.3704, 0.8265, 0.3704, 0.8374, 1.769e-07, 0.8374, 3.096e-07, 0.8265, 0.9077, 0.2741, 0.9462, 0.2998, 0.7793, 0.2998, 0.7407, 0.2741, 0.9462, 0.2998, 0.9462, 0.311, 0.7793, 0.311, 0.7793, 0.2998, 0.9077, 0.3367, 0.9077, 0.3479, 0.7407, 0.3479, 0.7407, 0.3367, 0.7407, 0.3367, 0.7793, 0.311, 0.9462, 0.311, 0.9077, 0.3367, 0.8889, 0.2301, 0.6296, 0.2301, 0.6296, 0.2064, 0.8889, 0.2064, 0.6296, 0.7573, 0.8889, 0.7573, 0.8889, 0.781, 0.6296, 0.781, 0.6296, 0.1589, 0.8889, 0.159, 0.8889, 0.1827, 0.6296, 0.1827, 0.8889, 0.8284, 0.6296, 0.8284, 0.6296, 0.8047, 0.8889, 0.8047, 0.6296, 0.8047, 0.6296, 0.781, 0.8889, 0.781, 0.8889, 0.8047, 0.8889, 0.7336, 0.8889, 0.7573, 0.6296, 0.7573, 0.6296, 0.7336, 0.6296, 0.2064, 0.6296, 0.1827, 0.8889, 0.1827, 0.8889, 0.2064, 0.8889, 0.1352, 0.8889, 0.159, 0.6296, 0.1589, 0.6296, 0.1352, 0.8889, 0.09481, 0.6296, 0.09481, 0.6296, 0.07111, 0.8889, 0.07111, 0.6296, 0.0237, 0.8889, 0.0237, 0.8889, 0.04741, 0.6296, 0.04741, 0.6296, 0.07111, 0.6296, 0.04741, 0.8889, 0.04741, 0.8889, 0.07111, 0.8889, 1.659e-08, 0.8889, 0.0237, 0.6296, 0.0237, 0.6296, 0.0])
_uv.active_render = True
_uv = me_smdl_alu.uv_layers.new(name='UVMap.001')
_uv.uv.foreach_set('vector', [0.3984, 0.3789, 0.3984, 0.4141, 0.4688, 0.4141, 0.4688, 0.3789, 0.3984, 0.4141, 0.3984, 0.4297, 0.4688, 0.4297, 0.4688, 0.4141, 0.3984, 0.4688, 0.3984, 0.4844, 0.4688, 0.4844, 0.4688, 0.4688, 0.4688, 0.4688, 0.4688, 0.4297, 0.3984, 0.4297, 0.3984, 0.4688, 0.4609, 0.4023, 0.4023, 0.4023, 0.4023, 0.3906, 0.4609, 0.3906, 0.4023, 0.4453, 0.4609, 0.4453, 0.4609, 0.4805, 0.4023, 0.4805, 0.4023, 0.3828, 0.4609, 0.3828, 0.4609, 0.3906, 0.4023, 0.3906, 0.4023, 0.4336, 0.4609, 0.4336, 0.4609, 0.4453, 0.4023, 0.4453, 0.4609, 0.4219, 0.4023, 0.4219, 0.4023, 0.4141, 0.4609, 0.4141, 0.4609, 0.4141, 0.4023, 0.4141, 0.4023, 0.4023, 0.4609, 0.4023, 0.4609, 0.4336, 0.4023, 0.4336, 0.4023, 0.4219, 0.4609, 0.4219, 0.3984, 0.3789, 0.4648, 0.3789, 0.4648, 0.4141, 0.3984, 0.4141, 0.3984, 0.4141, 0.4648, 0.4141, 0.4648, 0.4297, 0.3984, 0.4297, 0.3984, 0.4648, 0.4648, 0.4648, 0.4648, 0.4844, 0.3984, 0.4844, 0.4648, 0.4648, 0.3984, 0.4648, 0.3984, 0.4297, 0.4648, 0.4297, 0.4023, 0.3789, 0.4688, 0.3789, 0.4688, 0.418, 0.4023, 0.418, 0.4023, 0.418, 0.4688, 0.418, 0.4688, 0.4336, 0.4023, 0.4336, 0.4023, 0.4688, 0.4688, 0.4688, 0.4688, 0.4844, 0.4023, 0.4844, 0.4688, 0.4688, 0.4023, 0.4688, 0.4023, 0.4336, 0.4688, 0.4336, 0.4648, 0.457, 0.4648, 0.4688, 0.3984, 0.4688, 0.3984, 0.457, 0.3984, 0.418, 0.3984, 0.3789, 0.4648, 0.3789, 0.4648, 0.418, 0.3984, 0.4805, 0.3984, 0.4688, 0.4648, 0.4688, 0.4648, 0.4805, 0.3984, 0.4297, 0.3984, 0.418, 0.4648, 0.418, 0.4648, 0.4297, 0.4648, 0.4414, 0.4648, 0.4492, 0.3984, 0.4492, 0.3984, 0.4414, 0.4648, 0.4492, 0.4648, 0.457, 0.3984, 0.457, 0.3984, 0.4492, 0.4648, 0.4297, 0.4648, 0.4414, 0.3984, 0.4414, 0.3984, 0.4297, 0.4023, 0.3789, 0.4023, 0.4141, 0.4648, 0.4141, 0.4648, 0.3789, 0.4023, 0.4141, 0.4023, 0.4297, 0.4648, 0.4297, 0.4648, 0.4141, 0.4023, 0.4688, 0.4023, 0.4844, 0.4648, 0.4844, 0.4648, 0.4688, 0.4648, 0.4688, 0.4648, 0.4297, 0.4023, 0.4297, 0.4023, 0.4688, 0.4648, 0.4844, 0.3984, 0.4844, 0.3984, 0.457, 0.4648, 0.457, 0.4023, 0.4102, 0.4648, 0.4102, 0.4648, 0.4336, 0.4023, 0.4336, 0.3984, 0.4062, 0.4648, 0.4062, 0.4648, 0.4336, 0.3984, 0.4336, 0.4648, 0.4844, 0.4023, 0.4844, 0.4023, 0.457, 0.4648, 0.457, 0.4023, 0.457, 0.4023, 0.4336, 0.4648, 0.4336, 0.4648, 0.457, 0.4648, 0.3828, 0.4648, 0.4102, 0.4023, 0.4102, 0.4023, 0.3828, 0.3984, 0.457, 0.3984, 0.4336, 0.4648, 0.4336, 0.4648, 0.457, 0.4648, 0.3789, 0.4648, 0.4062, 0.3984, 0.4062, 0.3984, 0.3789, 0.4648, 0.4844, 0.4023, 0.4844, 0.4023, 0.457, 0.4648, 0.457, 0.4023, 0.4062, 0.4648, 0.4062, 0.4648, 0.4297, 0.4023, 0.4297, 0.4023, 0.457, 0.4023, 0.4297, 0.4648, 0.4297, 0.4648, 0.457, 0.4648, 0.3789, 0.4648, 0.4062, 0.4023, 0.4062, 0.4023, 0.3789])
me_smdl_alu.materials.append(mat_conveyor)
me_smdl_alu.use_remesh_preserve_volume = False
me_smdl_alu.use_remesh_preserve_attributes = False
me_smdl_alu.use_mirror_vertex_groups = False
me_smdl_alu.update()
me_rplane = bpy.data.meshes.new('rplane')
me_rplane.from_pydata([(0.0, -1.0, 0.0), (0.0, 0.0, 0.0), (1.0, 0.0, 0.0), (1.0, -1.0, 0.0)], [], [(0, 3, 2, 1)])
_uv = me_rplane.uv_layers.new(name='UVMap')
_uv.uv.foreach_set('vector', [0.0, 0.7148, 0.0625, 0.7148, 0.0625, 0.7773, 0.0, 0.7773])
me_rplane.materials.append(mat_conveyor)
me_rplane.use_remesh_preserve_volume = False
me_rplane.use_remesh_preserve_attributes = False
me_rplane.use_mirror_vertex_groups = False
me_rplane.update()
me_cchmdl = bpy.data.meshes.new('cchmdl')
me_cchmdl.from_pydata([(0.5, -0.5, 0.0), (0.85, -0.15, 0.0), (0.85, -0.85, 0.0), (1.0, 5.96e-08, 0.5), (1.0, -1.0, 0.5), (1.0, 5.96e-08, 0.4), (1.0, -1.0, 0.4), (0.85, -0.15, 0.2), (0.85, -0.85, 0.2), (0.85, -0.15, 0.4), (0.85, -0.85, 0.4), (0.85, -0.15, 0.5), (0.85, -0.85, 0.5), (0.729, -0.729, 0.3255), (0.729, -0.271, 0.3255), (0.5, -0.5, 0.3255)], [], [(7, 8, 2, 1), (0, 1, 2), (14, 15, 13), (5, 6, 8, 7), (4, 3, 11, 12), (3, 4, 6, 5), (12, 11, 9, 10), (10, 9, 14, 13)])
_uv = me_cchmdl.uv_layers.new(name='UVMap')
_uv.uv.foreach_set('vector', [0.8164, 0.6992, 0.8164, 0.6289, 0.8359, 0.6289, 0.8359, 0.6992, 0.8516, 0.6641, 0.8359, 0.6992, 0.8359, 0.6289, 0.875, 0.6875, 0.8516, 0.6641, 0.875, 0.6406, 0.7617, 0.7148, 0.7617, 0.6133, 0.8164, 0.6289, 0.8164, 0.6992, 0.9219, 0.6133, 0.9219, 0.7148, 0.9102, 0.707, 0.9102, 0.625, 0.75, 0.7148, 0.75, 0.6133, 0.7617, 0.6133, 0.7617, 0.7148, 0.9102, 0.625, 0.9102, 0.707, 0.9023, 0.707, 0.9023, 0.625, 0.9023, 0.625, 0.9023, 0.707, 0.875, 0.6875, 0.875, 0.6406])
me_cchmdl.materials.append(mat_conveyor)
me_cchmdl.use_remesh_preserve_volume = False
me_cchmdl.use_remesh_preserve_attributes = False
me_cchmdl.use_mirror_vertex_groups = False
me_cchmdl.update()

# ---- objects
ob_conveyorstraightbegin_framing_alu = bpy.data.objects.new('ConveyorStraightBegin_Framing_Alu', me_csfmdl_alu)
ob_conveyorroundend_walz_alu = bpy.data.objects.new('ConveyorRoundEnd_Walz_Alu', me_cwalzmdl_alu)
ob_conveyorstraightend_walz_alu = bpy.data.objects.new('ConveyorStraightEnd_Walz_Alu', me_cwalzmdl_alu)
ob_conveyorroundbegin = bpy.data.objects.new('ConveyorRoundBegin', me_crmdl)
ob_conveyorstraightbegin = bpy.data.objects.new('ConveyorStraightBegin', me_csmdl)
ob_mirrorobject45deg = bpy.data.objects.new('MirrorObject45Deg', None)
ob_sievechute = bpy.data.objects.new('SieveChute', me_cscmdl)
ob_conveyorhopperhighspeed = bpy.data.objects.new('ConveyorHopperHighSpeed', me_chmdl_hs)
ob_conveyor_end_cap_wood = bpy.data.objects.new('Conveyor End Cap_Wood', me_cecmdl_wood)
ob_conveyorstraightbegin_walz_alu = bpy.data.objects.new('ConveyorStraightBegin_Walz_Alu', me_cwalzmdl_alu)
ob_conveyorroundbegin_walz_alu = bpy.data.objects.new('ConveyorRoundBegin_Walz_Alu', me_cwalzmdl_alu)
ob_mirrorobject = bpy.data.objects.new('MirrorObject', None)
ob_conveyorroundbegin_framing_wood = bpy.data.objects.new('ConveyorRoundBegin_Framing_Wood', me_crfmdl_wood)
ob_conveyorroundbegin_framing_alu = bpy.data.objects.new('ConveyorRoundBegin_Framing_Alu', me_crfmdl_alu)
ob_conveyorstraightbegin_framing_wood = bpy.data.objects.new('ConveyorStraightBegin_Framing_Wood', me_csfmdl_wood)
ob_conveyorroundbegin_walz_wood = bpy.data.objects.new('ConveyorRoundBegin_Walz_Wood', me_cwalzmdl_wood)
ob_conveyorstraightbegin_walz_wood = bpy.data.objects.new('ConveyorStraightBegin_Walz_Wood', me_cwalzmdl_wood)
ob_sieve = bpy.data.objects.new('Sieve', me_csvmdl)
ob_processor_marker_grinder = bpy.data.objects.new('Processor Marker_Grinder', me_pmmdl_gri)
ob_processor_marker_crusher = bpy.data.objects.new('Processor Marker_Crusher', me_pmmdl_cru)
ob_processor_marker_shredder = bpy.data.objects.new('Processor Marker_Shredder', me_pmmdl_shr)
ob_conveyordirectionmarker_wood = bpy.data.objects.new('ConveyorDirectionMarker_Wood', me_cdmdl_wood)
ob_conveyordirectionmarker_alu = bpy.data.objects.new('ConveyorDirectionMarker_Alu', me_cdmdl_alu)
ob_conveyorsupportabove_wood = bpy.data.objects.new('ConveyorSupportAbove_Wood', me_samdl_wood)
ob_conveyorsupportabove_alu = bpy.data.objects.new('ConveyorSupportAbove_Alu', me_samdl_alu)
ob_conveyor_high_throughput_framing_alu = bpy.data.objects.new('Conveyor High Throughput_Framing_Alu', me_chtpmdl_alu)
ob_conveyorroundend_framing_alu = bpy.data.objects.new('ConveyorRoundEnd_Framing_Alu', me_crfmdl_alu)
ob_support_caps_wood = bpy.data.objects.new('Support Caps_Wood', me_scmdl_wood)
ob_support_caps_alu = bpy.data.objects.new('Support Caps_Alu', me_scmdl_alu)
ob_support_wood = bpy.data.objects.new('Support_Wood', me_smdl_wood)
ob_conveyorstraightend_walz_wood = bpy.data.objects.new('ConveyorStraightEnd_Walz_Wood', me_cwalzmdl_wood)
ob_conveyorroundend_walz_wood = bpy.data.objects.new('ConveyorRoundEnd_Walz_Wood', me_cwalzmdl_wood)
ob_conveyorstraightend_framing_alu = bpy.data.objects.new('ConveyorStraightEnd_Framing_Alu', me_csfmdl_alu)
ob_conveyorstraightend_framing_wood = bpy.data.objects.new('ConveyorStraightEnd_Framing_Wood', me_csfmdl_wood)
ob_conveyorprocessingchute = bpy.data.objects.new('ConveyorProcessingChute', me_chutemdl)
ob_processor = bpy.data.objects.new('Processor', me_walzes)
ob_bumpscrusher = bpy.data.objects.new('BumpsCrusher', me_bumpscrusher)
ob_empty = bpy.data.objects.new('Empty', None)
ob_bumpsshredder = bpy.data.objects.new('BumpsShredder', me_bumpsshredder)
ob_bumpsgrinder = bpy.data.objects.new('BumpsGrinder', me_bumpsgrinder)
ob_conveyorhopper = bpy.data.objects.new('ConveyorHopper', me_chmdl)
ob_conveyorroundend = bpy.data.objects.new('ConveyorRoundEnd', me_crmdl)
ob_conveyor_end_cap_alu = bpy.data.objects.new('Conveyor End Cap_Alu', me_cecmdl_alu)
ob_support_alu = bpy.data.objects.new('Support_Alu', me_smdl_alu)
ob_reference = bpy.data.objects.new('Reference', me_rplane)
ob_conveyorstraightend = bpy.data.objects.new('ConveyorStraightEnd', me_csmdl)
ob_conveyorroundend_framing_wood = bpy.data.objects.new('ConveyorRoundEnd_Framing_Wood', me_crfmdl_wood)
ob_conveyorchute = bpy.data.objects.new('ConveyorChute', me_cchmdl)

# ---- transforms, parenting, visibility, modifiers, constraints
ob_conveyorstraightbegin_framing_alu.location = (1.0, -1.0, 0.0)
ob_conveyorstraightbegin_framing_alu.rotation_euler = (0.0, 0.0, 3.142)
ob_conveyorstraightbegin_framing_alu.lineart.crease_threshold = 0.0
ob_conveyorroundend_walz_alu.location = (0.0, 0.0, 0.0)
ob_conveyorroundend_walz_alu.lineart.crease_threshold = 0.0
ob_conveyorstraightend_walz_alu.location = (0.0, 0.15, 0.0)
ob_conveyorstraightend_walz_alu.lineart.crease_threshold = 0.0
ob_conveyorroundbegin.location = (1.0, -1.0, 0.0)
ob_conveyorroundbegin.rotation_euler = (0.0, 0.0, 3.142)
ob_conveyorroundbegin.lineart.crease_threshold = 0.0
ob_conveyorstraightbegin.location = (1.0, -1.0, 0.0)
ob_conveyorstraightbegin.rotation_euler = (0.0, 0.0, 3.142)
ob_conveyorstraightbegin.lineart.crease_threshold = 0.0
ob_mirrorobject45deg.location = (0.5, -0.5, 0.5)
ob_mirrorobject45deg.rotation_euler = (0.0, 0.0, 0.7854)
ob_mirrorobject45deg.empty_image_offset = (0.0, 0.0)
ob_mirrorobject45deg.hide_viewport = True
ob_mirrorobject45deg.lineart.crease_threshold = 0.0
ob_sievechute.location = (0.0, 0.0, 0.0)
ob_sievechute.hide_viewport = True
ob_sievechute.lineart.crease_threshold = 0.0
_m = ob_sievechute.modifiers.new('Mirror', 'MIRROR')
_m.use_axis = (True, True, False)
_m.mirror_object = ob_mirrorobject45deg
ob_conveyorhopperhighspeed.location = (0.0, 0.0, 0.0)
ob_conveyorhopperhighspeed.hide_viewport = True
ob_conveyorhopperhighspeed.lineart.crease_threshold = 0.0
_m = ob_conveyorhopperhighspeed.modifiers.new('Mirror', 'MIRROR')
_m.use_axis = (True, True, False)
_m.mirror_object = ob_mirrorobject45deg
ob_conveyor_end_cap_wood.location = (0.0, 0.0, 0.0)
ob_conveyor_end_cap_wood.hide_viewport = True
ob_conveyor_end_cap_wood.lineart.crease_threshold = 0.0
ob_conveyorstraightbegin_walz_alu.location = (1.0, -1.15, 0.0)
ob_conveyorstraightbegin_walz_alu.rotation_euler = (0.0, 0.0, 3.142)
ob_conveyorstraightbegin_walz_alu.lineart.crease_threshold = 0.0
ob_conveyorroundbegin_walz_alu.location = (1.0, -1.0, 0.0)
ob_conveyorroundbegin_walz_alu.rotation_euler = (0.0, 0.0, 3.142)
ob_conveyorroundbegin_walz_alu.lineart.crease_threshold = 0.0
ob_mirrorobject.location = (0.5, -0.5, 0.5)
ob_mirrorobject.empty_image_offset = (0.0, 0.0)
ob_mirrorobject.hide_viewport = True
ob_mirrorobject.lineart.crease_threshold = 0.0
ob_conveyorroundbegin_framing_wood.location = (1.0, -1.0, 0.0)
ob_conveyorroundbegin_framing_wood.rotation_euler = (0.0, 0.0, 3.142)
ob_conveyorroundbegin_framing_wood.lineart.crease_threshold = 0.0
_m = ob_conveyorroundbegin_framing_wood.modifiers.new('Mirror', 'MIRROR')
_m.mirror_object = ob_mirrorobject
ob_conveyorroundbegin_framing_alu.location = (1.0, -1.0, 0.0)
ob_conveyorroundbegin_framing_alu.rotation_euler = (0.0, 0.0, 3.142)
ob_conveyorroundbegin_framing_alu.lineart.crease_threshold = 0.0
_m = ob_conveyorroundbegin_framing_alu.modifiers.new('Mirror', 'MIRROR')
_m.mirror_object = ob_mirrorobject
ob_conveyorstraightbegin_framing_wood.location = (1.0, -1.0, 0.0)
ob_conveyorstraightbegin_framing_wood.rotation_euler = (0.0, 0.0, 3.142)
ob_conveyorstraightbegin_framing_wood.lineart.crease_threshold = 0.0
_m = ob_conveyorstraightbegin_framing_wood.modifiers.new('Mirror', 'MIRROR')
_m.mirror_object = ob_mirrorobject
ob_conveyorroundbegin_walz_wood.location = (1.0, -1.0, 0.0)
ob_conveyorroundbegin_walz_wood.rotation_euler = (0.0, 0.0, 3.142)
ob_conveyorroundbegin_walz_wood.hide_viewport = True
ob_conveyorroundbegin_walz_wood.lineart.crease_threshold = 0.0
_m = ob_conveyorroundbegin_walz_wood.modifiers.new('Mirror', 'MIRROR')
_m.mirror_object = ob_mirrorobject
ob_conveyorstraightbegin_walz_wood.location = (1.0, -1.15, 0.0)
ob_conveyorstraightbegin_walz_wood.rotation_euler = (0.0, 0.0, 3.142)
ob_conveyorstraightbegin_walz_wood.hide_viewport = True
ob_conveyorstraightbegin_walz_wood.lineart.crease_threshold = 0.0
_m = ob_conveyorstraightbegin_walz_wood.modifiers.new('Mirror', 'MIRROR')
_m.mirror_object = ob_mirrorobject
ob_sieve.location = (0.0, 0.0, 0.0)
ob_sieve.hide_viewport = True
ob_sieve.lineart.crease_threshold = 0.0
ob_processor_marker_grinder.location = (0.07, -0.55, 0.4456)
ob_processor_marker_grinder.hide_viewport = True
ob_processor_marker_grinder.lineart.crease_threshold = 0.0
_m = ob_processor_marker_grinder.modifiers.new('Mirror', 'MIRROR')
_m.use_axis = (False, True, False)
_m.mirror_object = ob_mirrorobject
ob_processor_marker_crusher.location = (0.07, -0.55, 0.4456)
ob_processor_marker_crusher.hide_viewport = True
ob_processor_marker_crusher.lineart.crease_threshold = 0.0
_m = ob_processor_marker_crusher.modifiers.new('Mirror', 'MIRROR')
_m.use_axis = (False, True, False)
_m.mirror_object = ob_mirrorobject
ob_processor_marker_shredder.location = (0.07, -0.55, 0.4456)
ob_processor_marker_shredder.hide_viewport = True
ob_processor_marker_shredder.lineart.crease_threshold = 0.0
_m = ob_processor_marker_shredder.modifiers.new('Mirror', 'MIRROR')
_m.use_axis = (False, True, False)
_m.mirror_object = ob_mirrorobject
ob_conveyordirectionmarker_wood.location = (0.07, -0.55, 0.4456)
ob_conveyordirectionmarker_wood.hide_viewport = True
ob_conveyordirectionmarker_wood.lineart.crease_threshold = 0.0
_m = ob_conveyordirectionmarker_wood.modifiers.new('Mirror', 'MIRROR')
_m.mirror_object = ob_mirrorobject
ob_conveyordirectionmarker_alu.location = (0.07, -0.55, 0.4456)
ob_conveyordirectionmarker_alu.hide_viewport = True
ob_conveyordirectionmarker_alu.lineart.crease_threshold = 0.0
_m = ob_conveyordirectionmarker_alu.modifiers.new('Mirror', 'MIRROR')
_m.mirror_object = ob_mirrorobject
ob_conveyorsupportabove_wood.location = (0.0, 0.0, 0.0)
ob_conveyorsupportabove_wood.hide_viewport = True
ob_conveyorsupportabove_wood.lineart.crease_threshold = 0.0
_m = ob_conveyorsupportabove_wood.modifiers.new('Mirror', 'MIRROR')
_m.use_axis = (True, True, False)
_m.mirror_object = ob_mirrorobject
ob_conveyorsupportabove_alu.location = (0.0, 0.0, 0.0)
ob_conveyorsupportabove_alu.hide_viewport = True
ob_conveyorsupportabove_alu.lineart.crease_threshold = 0.0
_m = ob_conveyorsupportabove_alu.modifiers.new('Mirror', 'MIRROR')
_m.use_axis = (True, True, False)
_m.mirror_object = ob_mirrorobject
ob_conveyor_high_throughput_framing_alu.location = (0.0, 0.0, 0.0)
ob_conveyor_high_throughput_framing_alu.hide_viewport = True
ob_conveyor_high_throughput_framing_alu.lineart.crease_threshold = 0.0
_m = ob_conveyor_high_throughput_framing_alu.modifiers.new('Mirror', 'MIRROR')
_m.use_axis = (True, True, False)
_m.mirror_object = ob_mirrorobject
ob_conveyorroundend_framing_alu.location = (0.0, 0.0, 0.0)
ob_conveyorroundend_framing_alu.hide_viewport = True
ob_conveyorroundend_framing_alu.lineart.crease_threshold = 0.0
_m = ob_conveyorroundend_framing_alu.modifiers.new('Mirror', 'MIRROR')
_m.mirror_object = ob_mirrorobject
ob_support_caps_wood.location = (0.0, 0.0, 0.0)
ob_support_caps_wood.lineart.crease_threshold = 0.0
_m = ob_support_caps_wood.modifiers.new('Mirror', 'MIRROR')
_m.mirror_object = ob_mirrorobject
ob_support_caps_alu.location = (0.0, 0.0, 0.0)
ob_support_caps_alu.lineart.crease_threshold = 0.0
_m = ob_support_caps_alu.modifiers.new('Mirror', 'MIRROR')
_m.mirror_object = ob_mirrorobject
ob_support_wood.location = (0.0, 0.0, 0.0)
ob_support_wood.lineart.crease_threshold = 0.0
_m = ob_support_wood.modifiers.new('Mirror', 'MIRROR')
_m.use_axis = (True, True, False)
_m.mirror_object = ob_mirrorobject
ob_conveyorstraightend_walz_wood.location = (0.0, 0.15, 0.0)
ob_conveyorstraightend_walz_wood.hide_viewport = True
ob_conveyorstraightend_walz_wood.lineart.crease_threshold = 0.0
_m = ob_conveyorstraightend_walz_wood.modifiers.new('Mirror', 'MIRROR')
_m.mirror_object = ob_mirrorobject
ob_conveyorroundend_walz_wood.location = (0.0, 0.0, 0.0)
ob_conveyorroundend_walz_wood.hide_viewport = True
ob_conveyorroundend_walz_wood.lineart.crease_threshold = 0.0
_m = ob_conveyorroundend_walz_wood.modifiers.new('Mirror', 'MIRROR')
_m.mirror_object = ob_mirrorobject
ob_conveyorstraightend_framing_alu.location = (0.0, 0.0, 0.0)
ob_conveyorstraightend_framing_alu.hide_viewport = True
ob_conveyorstraightend_framing_alu.lineart.crease_threshold = 0.0
ob_conveyorstraightend_framing_wood.location = (0.0, 0.0, 0.0)
ob_conveyorstraightend_framing_wood.hide_viewport = True
ob_conveyorstraightend_framing_wood.lineart.crease_threshold = 0.0
_m = ob_conveyorstraightend_framing_wood.modifiers.new('Mirror', 'MIRROR')
_m.mirror_object = ob_mirrorobject
ob_conveyorprocessingchute.location = (0.0, 0.0, 0.0)
ob_conveyorprocessingchute.hide_viewport = True
ob_conveyorprocessingchute.lineart.crease_threshold = 0.0
ob_processor.location = (0.5, -0.6125, 0.2568)
ob_processor.hide_viewport = True
ob_processor.lineart.crease_threshold = 0.0
ob_bumpscrusher.parent = ob_processor
ob_bumpscrusher.matrix_parent_inverse = Matrix(((1.0, 0.0, 0.0, -0.5), (0.0, 1.0, 0.0, 0.6125), (0.0, 0.0, 1.0, -0.2568), (0.0, 0.0, 0.0, 1.0)))
ob_bumpscrusher.location = (0.172, -0.6141, 0.3492)
ob_bumpscrusher.lineart.crease_threshold = 0.0
_m = ob_bumpscrusher.modifiers.new('Array', 'ARRAY')
_m.count = 8
_m.fit_length = 0.7
_m.constant_offset_displace = (0.04, 0.0, 0.0)
_m.use_relative_offset = False
_m.use_merge_vertices_cap = True
_m.use_object_offset = True
_m.offset_object = ob_empty
ob_empty.parent = ob_bumpscrusher
ob_empty.matrix_parent_inverse = Matrix(((1.0, 0.0, 0.0, -0.195), (0.0, 1.0, 0.0, 0.6066), (0.0, 0.0, 1.0, -0.3519), (0.0, 0.0, 0.0, 1.0)))
ob_empty.location = (0.2823, -0.6714, 0.3238)
ob_empty.rotation_euler = (0.7854, 0.0, 0.0)
ob_empty.scale = (1.0, 1.0, 1.0)
ob_empty.empty_image_offset = (0.0, 0.0)
ob_empty.hide_viewport = True
ob_empty.lineart.crease_threshold = 0.0
ob_bumpsshredder.parent = ob_processor
ob_bumpsshredder.matrix_parent_inverse = Matrix(((1.0, 0.0, 0.0, -0.5), (0.0, 1.0, 0.0, 0.6125), (0.0, 0.0, 1.0, -0.2568), (0.0, 0.0, 0.0, 1.0)))
ob_bumpsshredder.location = (0.172, -0.6141, 0.3492)
ob_bumpsshredder.lineart.crease_threshold = 0.0
_m = ob_bumpsshredder.modifiers.new('Array', 'ARRAY')
_m.count = 8
_m.fit_length = 0.7
_m.constant_offset_displace = (0.04, 0.0, 0.0)
_m.use_relative_offset = False
_m.use_merge_vertices_cap = True
_m.use_object_offset = True
_m.offset_object = ob_empty
ob_bumpsgrinder.parent = ob_processor
ob_bumpsgrinder.matrix_parent_inverse = Matrix(((1.0, 0.0, 0.0, -0.5), (0.0, 1.0, 0.0, 0.6125), (0.0, 0.0, 1.0, -0.2568), (0.0, 0.0, 0.0, 1.0)))
ob_bumpsgrinder.location = (0.172, -0.6141, 0.3492)
ob_bumpsgrinder.lineart.crease_threshold = 0.0
_m = ob_bumpsgrinder.modifiers.new('Array', 'ARRAY')
_m.count = 8
_m.fit_length = 0.7
_m.constant_offset_displace = (0.04, 0.0, 0.0)
_m.use_relative_offset = False
_m.use_merge_vertices_cap = True
_m.use_object_offset = True
_m.offset_object = ob_empty
ob_conveyorhopper.location = (0.0, 0.0, 0.0)
ob_conveyorhopper.hide_viewport = True
ob_conveyorhopper.lineart.crease_threshold = 0.0
_m = ob_conveyorhopper.modifiers.new('Mirror', 'MIRROR')
_m.use_axis = (True, True, False)
_m.mirror_object = ob_mirrorobject45deg
ob_conveyorroundend.location = (0.0, 0.0, 0.0)
ob_conveyorroundend.hide_viewport = True
ob_conveyorroundend.lineart.crease_threshold = 0.0
ob_conveyor_end_cap_alu.location = (0.0, 0.0, 0.0)
ob_conveyor_end_cap_alu.hide_viewport = True
ob_conveyor_end_cap_alu.lineart.crease_threshold = 0.0
ob_support_alu.location = (0.0, 0.0, 0.0)
ob_support_alu.lineart.crease_threshold = 0.0
ob_reference.location = (0.0, 0.0, 0.0)
ob_reference.hide_viewport = True
ob_reference.lineart.crease_threshold = 0.0
ob_conveyorstraightend.location = (0.0, 0.0, 0.0)
ob_conveyorstraightend.hide_viewport = True
ob_conveyorstraightend.lineart.crease_threshold = 0.0
ob_conveyorroundend_framing_wood.location = (0.0, 0.0, 0.0)
ob_conveyorroundend_framing_wood.hide_viewport = True
ob_conveyorroundend_framing_wood.lineart.crease_threshold = 0.0
_m = ob_conveyorroundend_framing_wood.modifiers.new('Mirror', 'MIRROR')
_m.mirror_object = ob_mirrorobject
ob_conveyorchute.location = (0.0, 0.0, 0.0)
ob_conveyorchute.hide_viewport = True
ob_conveyorchute.lineart.crease_threshold = 0.0
_m = ob_conveyorchute.modifiers.new('Mirror', 'MIRROR')
_m.use_axis = (True, True, False)
_m.mirror_object = ob_mirrorobject45deg

# ---- collection membership
col_collection_1.objects.link(ob_conveyorstraightbegin_framing_alu)
col_collection_1.objects.link(ob_conveyorroundend_walz_alu)
col_collection_1.objects.link(ob_conveyorstraightend_walz_alu)
col_collection_1.objects.link(ob_conveyorroundbegin)
col_collection_1.objects.link(ob_conveyorstraightbegin)
col_collection_1.objects.link(ob_mirrorobject45deg)
col_collection_1.objects.link(ob_sievechute)
col_collection_1.objects.link(ob_conveyorhopperhighspeed)
col_collection_1.objects.link(ob_conveyor_end_cap_wood)
col_collection_1.objects.link(ob_conveyorstraightbegin_walz_alu)
col_collection_1.objects.link(ob_conveyorroundbegin_walz_alu)
col_collection_1.objects.link(ob_mirrorobject)
col_collection_1.objects.link(ob_conveyorroundbegin_framing_wood)
col_collection_1.objects.link(ob_conveyorroundbegin_framing_alu)
col_collection_1.objects.link(ob_conveyorstraightbegin_framing_wood)
col_collection_1.objects.link(ob_conveyorroundbegin_walz_wood)
col_collection_1.objects.link(ob_conveyorstraightbegin_walz_wood)
col_collection_1.objects.link(ob_sieve)
col_collection_1.objects.link(ob_processor_marker_grinder)
col_collection_1.objects.link(ob_processor_marker_crusher)
col_collection_1.objects.link(ob_processor_marker_shredder)
col_collection_1.objects.link(ob_conveyordirectionmarker_wood)
col_collection_1.objects.link(ob_conveyordirectionmarker_alu)
col_collection_1.objects.link(ob_conveyorsupportabove_wood)
col_collection_1.objects.link(ob_conveyorsupportabove_alu)
col_collection_1.objects.link(ob_conveyor_high_throughput_framing_alu)
col_collection_1.objects.link(ob_conveyorroundend_framing_alu)
col_collection_1.objects.link(ob_support_caps_wood)
col_collection_1.objects.link(ob_support_caps_alu)
col_collection_1.objects.link(ob_support_wood)
col_collection_1.objects.link(ob_conveyorstraightend_walz_wood)
col_collection_1.objects.link(ob_conveyorroundend_walz_wood)
col_collection_1.objects.link(ob_conveyorstraightend_framing_alu)
col_collection_1.objects.link(ob_conveyorstraightend_framing_wood)
col_collection_1.objects.link(ob_conveyorprocessingchute)
col_collection_1.objects.link(ob_processor)
col_collection_1.objects.link(ob_bumpscrusher)
col_collection_1.objects.link(ob_empty)
col_collection_1.objects.link(ob_bumpsshredder)
col_collection_1.objects.link(ob_bumpsgrinder)
col_collection_1.objects.link(ob_conveyorhopper)
col_collection_1.objects.link(ob_conveyorroundend)
col_collection_1.objects.link(ob_conveyor_end_cap_alu)
col_collection_1.objects.link(ob_support_alu)
col_collection_1.objects.link(ob_reference)
col_collection_1.objects.link(ob_conveyorstraightend)
col_collection_1.objects.link(ob_conveyorroundend_framing_wood)
col_collection_1.objects.link(ob_conveyorchute)

# ---- scene / render settings (as saved in the file)
scene.frame_start = 1; scene.frame_end = 250; scene.frame_set(0)
scene.render.engine = 'CYCLES'
scene.render.image_settings.color_mode = 'RGB'
scene.render.image_settings.compression = 90
scene.render.resolution_percentage = 50
scene.render.dither_intensity = 0.0
scene.render.bake_margin = 2
scene.render.bake_bias = 0.0
scene.cycles.use_denoising = False
scene.cycles.samples = 10
scene.cycles.sampling_pattern = 'TABULATED_SOBOL'
scene.cycles.light_sampling_threshold = 0.0
scene.cycles.use_adaptive_sampling = False
scene.cycles.use_light_tree = False
scene.cycles.blur_glossy = 0.0
scene.cycles.volume_bounces = 1
scene.cycles.pixel_filter_type = 'GAUSSIAN'
scene.cycles.sample_clamp_indirect = 0.0
scene.view_settings.view_transform = 'Standard'
bpy.context.view_layer.update()

# ---- added for rendering (the .blend has no active camera and no usable light): camera, sun
cam_auto = bpy.data.cameras.new('AutoCamera')
cam_auto.lens = 50.0
cam_auto.sensor_width = 36.0
cam_auto.clip_end = 1000.0
ob_auto_camera = bpy.data.objects.new('AutoCamera', cam_auto)
scene.collection.objects.link(ob_auto_camera)
ob_auto_camera.location = (2.20417, -2.505, 1.80967)
ob_auto_camera.rotation_euler = (1.09748, -7.21219e-08, 0.694738)
scene.camera = ob_auto_camera
light_auto_sun = bpy.data.lights.new('AutoSun', 'SUN')
light_auto_sun.energy = 3.0
light_auto_sun.angle = 0.0523599
ob_auto_sun = bpy.data.objects.new('AutoSun', light_auto_sun)
scene.collection.objects.link(ob_auto_sun)
ob_auto_sun.rotation_euler = (0.872665, 0.174533, 0.523599)
bpy.context.view_layer.update()
